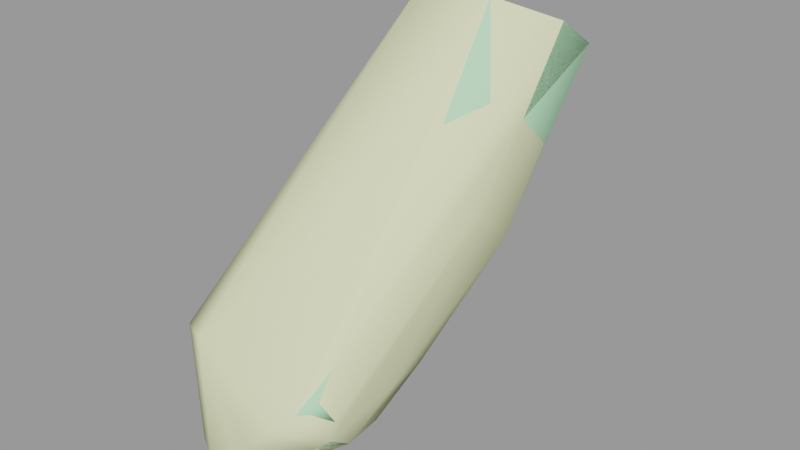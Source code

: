 # Source: pyrogib003.blend  (saved by Blender 2.92.15; exported with 4.5.12 LTS)
import bpy
from mathutils import Matrix  # noqa: F401  (used for matrix-valued properties, if any)

bpy.ops.wm.read_factory_settings(use_empty=True)
scene = bpy.context.scene
scene.name = 'pyrogib003.qc'

# ---- materials (node trees are filled in below, after node groups)
mat_pyro_red_gib = bpy.data.materials.new('pyro_red_gib')
mat_pyro_red_gib.use_transparent_shadow = False
mat_pyro_red_gib.diffuse_color = (0.4906, 0.8938, 0.5407, 1.0)
mat_phy = bpy.data.materials.new('  phy')
mat_phy.use_transparent_shadow = False
mat_phy.diffuse_color = (0.8614, 0.897, 0.5278, 1.0)

# ---- material node trees

# ---- meshes
me_pyrogib003_reference = bpy.data.meshes.new('pyrogib003_reference')
me_pyrogib003_reference.from_pydata([(12.02, -1.538, 34.61), (10.19, -2.661, 33.9), (10.41, -1.741, 34.94), (10.74, -2.478, 41.28), (12.63, -1.35, 42.95), (11.26, -1.859, 42.12), (12.55, -2.955, 40.66), (11.34, -3.879, 40.45), (11.12, -4.22, 39.71), (12.5, -3.99, 39.31), (12.97, -2.936, 38.42), (12.86, -3.648, 37.6), (12.77, -2.182, 36.43), (12.6, -2.814, 35.47), (11.66, -2.558, 33.53), (11.4, -2.875, 33.21), (9.134, -3.765, 32.95), (10.07, -3.857, 32.44), (9.737, -4.084, 32.26), (10.45, -4.837, 33.13), (10.14, -5.042, 32.91), (10.61, -3.705, 34.73), (10.84, -3.209, 35.57), (11.89, -3.659, 34.29), (11.63, -3.89, 34.0), (9.573, -4.632, 33.75), (7.89, -5.078, 31.84), (8.817, -4.486, 31.99), (9.199, -5.416, 32.66), (8.016, -4.279, 32.56), (7.484, -4.959, 32.14), (8.367, -5.176, 33.3), (7.739, -5.589, 32.61), (8.207, -5.721, 32.26), (9.897, 1.962, 48.49), (12.67, 2.327, 48.58), (12.55, 2.554, 48.44), (14.08, 4.386, 47.53), (14.34, 4.314, 47.6), (13.8, 6.58, 46.21), (14.03, 6.692, 46.16), (12.31, 8.274, 45.0), (12.41, 8.53, 44.86), (9.374, 8.054, 44.93), (9.233, 8.292, 44.77), (7.883, 5.929, 46.33), (7.617, 5.986, 46.29), (8.287, 3.98, 47.3), (8.055, 3.873, 47.34), (9.986, 2.218, 48.36), (8.949, -4.858, 38.42), (9.571, -4.305, 39.18), (9.338, -5.148, 40.13), (8.566, -5.831, 37.53), (7.827, -7.346, 37.99), (7.851, -6.996, 37.2), (8.459, -6.109, 38.95), (8.753, -5.619, 39.49), (7.466, -5.377, 39.73), (7.543, -4.889, 40.28), (7.944, -4.313, 40.99), (9.953, -4.523, 40.92), (8.736, -2.251, 41.56), (7.058, -7.042, 38.06), (6.814, -6.638, 37.36), (7.288, -5.835, 39.15), (10.62, -4.608, 38.84), (12.49, -4.752, 38.45), (11.34, -5.603, 37.77), (9.103, -1.606, 42.52), (9.342, -0.9262, 43.54), (12.69, -4.386, 36.54), (12.03, -4.419, 33.76), (10.71, -4.313, 34.3), (11.61, -4.687, 33.5), (9.25, -5.372, 33.4), (11.12, -5.288, 35.87), (12.45, -5.526, 35.54), (11.1, -4.533, 36.57), (12.03, -6.612, 36.5), (12.22, -5.78, 35.32), (10.1, -6.2, 35.07), (11.21, -7.5, 35.54), (10.67, -7.814, 35.03), (10.58, -6.85, 34.31), (9.965, -8.031, 34.6), (9.888, -7.081, 34.03), (9.008, -7.541, 33.56), (8.458, -7.33, 33.91), (9.082, -6.651, 34.58), (11.18, -6.473, 34.71), (11.9, -6.814, 36.29), (11.19, -6.501, 36.85), (12.36, -5.507, 37.62), (9.088, -8.277, 34.06), (8.541, -8.031, 34.44), (9.091, -7.652, 35.17), (10.16, -7.255, 35.8), (12.28, -5.639, 34.71), (11.03, -5.589, 35.21), (11.93, -5.917, 34.4), (10.52, -6.821, 33.48), (10.26, -5.702, 32.63), (9.434, -6.478, 34.17), (9.971, -5.929, 32.5), (10.19, -6.973, 33.32), (8.427, -6.888, 33.86), (9.31, -7.246, 33.09), (7.937, -7.297, 33.16), (8.459, -7.497, 32.7), (8.285, -6.774, 32.19), (7.804, -6.587, 32.61), (8.381, -5.83, 33.17), (9.112, -6.274, 32.34), (7.178, -4.359, 38.59), (7.173, -3.682, 39.1), (10.31, -3.581, 38.02), (6.894, -5.135, 37.87), (7.284, -2.812, 39.61), (7.55, -1.405, 40.19), (9.635, -1.764, 38.31), (10.65, -3.86, 37.98), (10.57, -2.141, 37.06), (8.894, -0.04065, 38.69), (8.431, -0.1493, 40.96), (8.326, 0.9026, 41.92), (10.34, -1.091, 36.34), (8.197, 2.331, 44.51), (8.077, 4.157, 43.48), (14.02, 0.1867, 41.51), (13.84, 4.547, 43.0), (14.25, 2.275, 44.62), (13.64, 2.374, 39.77), (12.94, 0.6463, 37.7), (11.71, 2.198, 36.8), (12.0, 4.013, 38.72), (9.889, 2.294, 36.8), (9.79, 4.222, 38.77), (9.511, 6.257, 41.77), (8.687, 2.196, 40.42), (10.29, 0.461, 35.47), (12.21, 6.271, 41.79), (11.28, -2.137, 33.65), (10.68, -1.328, 33.12), (11.05, -0.5365, 34.18), (9.949, -1.225, 33.71), (10.31, -0.439, 34.31), (11.39, 0.1147, 35.14), (11.48, 0.6339, 35.56), (12.59, -0.333, 36.41), (13.35, -1.374, 39.46), (12.74, 0.5181, 45.86), (12.4, -0.8915, 35.58), (12.95, -1.673, 37.4), (9.644, 0.4539, 45.89), (7.706, -3.398, 32.6), (7.901, -2.953, 31.9), (8.097, -3.477, 32.19), (7.504, -2.825, 32.24), (7.885, -2.488, 32.49), (9.025, -2.818, 33.29), (9.768, -3.001, 32.64), (10.06, -2.858, 32.78), (8.694, -3.363, 32.43), (8.167, -3.187, 32.97), (8.473, -2.606, 32.05), (9.422, -2.213, 32.19), (8.856, -1.96, 32.92), (9.719, -2.02, 32.33), (10.51, -1.441, 32.93), (10.97, -2.288, 33.5), (10.1, -2.171, 34.12), (12.35, 7.913, 44.39), (9.415, 7.694, 44.31), (7.925, 5.568, 45.71), (8.328, 3.619, 46.68), (10.03, 1.857, 47.74), (12.59, 2.194, 47.82), (14.13, 4.026, 46.92), (13.84, 6.219, 45.59)], [], [(0, 1, 2), (3, 4, 5), (3, 6, 4), (3, 7, 6), (6, 7, 8), (6, 8, 9), (10, 6, 9), (11, 10, 9), (12, 10, 11), (11, 13, 12), (0, 12, 13), (14, 0, 13), (0, 14, 1), (15, 1, 14), (16, 1, 15), (16, 15, 17), (18, 16, 17), (19, 18, 17), (19, 20, 18), (21, 13, 22), (21, 23, 13), (14, 13, 23), (15, 14, 23), (15, 23, 24), (24, 17, 15), (24, 19, 17), (19, 21, 25), (19, 24, 21), (21, 24, 23), (26, 27, 28), (20, 28, 27), (20, 27, 18), (29, 18, 27), (29, 16, 18), (29, 26, 30), (29, 27, 26), (25, 20, 19), (31, 20, 25), (31, 28, 20), (28, 31, 32), (28, 32, 33), (26, 28, 33), (32, 26, 33), (32, 30, 26), (34, 35, 36), (35, 37, 36), (35, 38, 37), (38, 39, 37), (38, 40, 39), (40, 41, 39), (40, 42, 41), (42, 43, 41), (42, 44, 43), (44, 45, 43), (44, 46, 45), (46, 47, 45), (46, 48, 47), (48, 49, 47), (48, 34, 49), (34, 36, 49), (50, 51, 52), (53, 54, 55), (53, 56, 54), (50, 56, 53), (50, 57, 56), (50, 52, 57), (58, 57, 52), (58, 52, 59), (52, 60, 59), (52, 61, 60), (61, 62, 60), (63, 64, 55), (63, 55, 54), (54, 65, 63), (54, 56, 65), (57, 65, 56), (57, 58, 65), (66, 52, 51), (67, 66, 68), (69, 4, 70), (69, 5, 4), (62, 5, 69), (62, 3, 5), (61, 3, 62), (3, 61, 7), (52, 7, 61), (52, 8, 7), (66, 8, 52), (9, 8, 66), (9, 66, 67), (11, 9, 67), (67, 71, 11), (11, 71, 13), (72, 13, 71), (73, 13, 72), (74, 73, 72), (75, 73, 74), (73, 22, 13), (76, 71, 77), (76, 78, 71), (71, 79, 77), (79, 80, 77), (80, 76, 77), (80, 81, 76), (82, 83, 84), (85, 84, 83), (85, 86, 84), (85, 87, 86), (86, 87, 88), (86, 88, 89), (89, 84, 86), (89, 81, 84), (90, 84, 81), (80, 90, 81), (91, 90, 80), (79, 91, 80), (92, 91, 79), (79, 68, 92), (79, 93, 68), (67, 68, 93), (67, 93, 71), (71, 93, 79), (91, 82, 90), (82, 84, 90), (88, 94, 95), (88, 87, 94), (85, 94, 87), (94, 96, 95), (94, 85, 96), (85, 97, 96), (85, 83, 97), (83, 82, 97), (82, 92, 97), (82, 91, 92), (72, 71, 98), (98, 71, 78), (98, 78, 99), (99, 100, 98), (101, 100, 99), (100, 101, 102), (100, 102, 74), (72, 100, 74), (72, 98, 100), (101, 99, 103), (75, 74, 102), (104, 75, 102), (101, 104, 102), (101, 105, 104), (103, 105, 101), (105, 103, 106), (105, 106, 107), (108, 107, 106), (108, 109, 107), (107, 109, 110), (111, 110, 109), (111, 109, 108), (104, 112, 75), (104, 113, 112), (105, 113, 104), (105, 107, 113), (107, 110, 113), (112, 113, 110), (112, 110, 111), (114, 51, 50), (114, 115, 51), (115, 116, 51), (117, 50, 53), (117, 114, 50), (114, 117, 65), (114, 65, 58), (59, 114, 58), (59, 115, 114), (59, 118, 115), (115, 118, 116), (119, 116, 118), (119, 120, 116), (120, 121, 116), (51, 116, 121), (51, 121, 66), (68, 66, 121), (59, 60, 118), (60, 119, 118), (60, 62, 119), (64, 63, 65), (64, 65, 117), (117, 55, 64), (117, 53, 55), (95, 89, 88), (95, 96, 89), (96, 81, 89), (96, 97, 81), (76, 81, 97), (76, 97, 92), (76, 92, 68), (76, 68, 78), (68, 121, 78), (122, 78, 121), (120, 122, 121), (123, 122, 120), (119, 123, 120), (119, 124, 123), (62, 124, 119), (62, 69, 124), (70, 124, 69), (70, 125, 124), (123, 126, 122), (125, 127, 128), (129, 130, 131), (129, 132, 130), (129, 133, 132), (132, 133, 134), (132, 134, 135), (135, 134, 136), (135, 136, 137), (135, 137, 138), (137, 128, 138), (137, 139, 128), (125, 128, 139), (124, 125, 139), (124, 139, 123), (137, 123, 139), (137, 136, 123), (140, 123, 136), (140, 126, 123), (140, 2, 126), (134, 140, 136), (132, 141, 130), (132, 135, 141), (135, 138, 141), (142, 0, 2), (0, 142, 143), (0, 143, 144), (145, 144, 143), (145, 146, 144), (146, 147, 144), (146, 140, 147), (147, 140, 148), (134, 148, 140), (134, 149, 148), (134, 133, 149), (149, 133, 150), (129, 150, 133), (4, 150, 129), (4, 129, 131), (4, 131, 151), (152, 149, 153), (149, 150, 153), (4, 6, 150), (10, 150, 6), (153, 150, 10), (12, 153, 10), (152, 153, 12), (0, 152, 12), (152, 0, 144), (152, 144, 147), (147, 149, 152), (147, 148, 149), (125, 70, 154), (125, 154, 127), (48, 127, 154), (48, 128, 127), (48, 46, 128), (46, 138, 128), (46, 44, 138), (44, 141, 138), (44, 42, 141), (42, 130, 141), (42, 40, 130), (40, 131, 130), (40, 38, 131), (35, 131, 38), (35, 151, 131), (35, 154, 151), (70, 151, 154), (70, 4, 151), (35, 34, 154), (48, 154, 34), (155, 156, 157), (155, 158, 156), (159, 156, 158), (160, 161, 162), (160, 163, 161), (160, 164, 163), (163, 164, 155), (163, 155, 157), (156, 163, 157), (156, 165, 163), (159, 165, 156), (159, 166, 165), (159, 167, 166), (166, 167, 168), (145, 168, 167), (145, 169, 168), (169, 145, 143), (143, 170, 169), (143, 142, 170), (171, 170, 142), (171, 142, 2), (162, 171, 160), (162, 170, 171), (168, 170, 162), (168, 169, 170), (168, 162, 161), (168, 161, 166), (165, 166, 161), (165, 161, 163), (31, 30, 32), (31, 29, 30), (31, 16, 29), (31, 25, 16), (16, 25, 21), (16, 21, 1), (2, 1, 21), (2, 21, 22), (122, 126, 2), (122, 2, 22), (122, 22, 78), (73, 78, 22), (73, 99, 78), (75, 99, 73), (75, 103, 99), (106, 103, 75), (106, 75, 112), (106, 112, 111), (106, 111, 108), (164, 158, 155), (164, 159, 158), (164, 167, 159), (164, 160, 167), (171, 167, 160), (171, 145, 167), (145, 171, 2), (145, 2, 146), (140, 146, 2), (39, 41, 172), (41, 173, 172), (41, 43, 173), (43, 174, 173), (43, 45, 174), (45, 175, 174), (45, 47, 175), (47, 176, 175), (47, 49, 176), (49, 177, 176), (49, 36, 177), (36, 178, 177), (36, 37, 178), (37, 179, 178), (37, 39, 179), (39, 172, 179), (176, 174, 175), (176, 173, 174), (176, 172, 173), (176, 179, 172), (176, 178, 179), (176, 177, 178)])
me_pyrogib003_reference.polygons.foreach_set('use_smooth', [True] * 356)
_k = set([(34, 35), (34, 48), (35, 38), (36, 37), (36, 49), (37, 39), (38, 40), (39, 41), (40, 42), (41, 43), (42, 44), (43, 45), (44, 46), (45, 47), (46, 48), (47, 49), (172, 173), (172, 179), (173, 174), (174, 175), (175, 176), (176, 177), (177, 178), (178, 179)])
me_pyrogib003_reference.attributes.new('sharp_edge', 'BOOLEAN', 'EDGE').data.foreach_set('value', [ (min(e.vertices), max(e.vertices)) in _k for e in me_pyrogib003_reference.edges])
_uv = me_pyrogib003_reference.uv_layers.new(name='UVMap')
_uv.uv.foreach_set('vector', [0.541, 0.105, 0.539, 0.07947, 0.5401, 0.09618, 0.5987, 0.1751, 0.5859, 0.207, 0.5955, 0.191, 0.5987, 0.1751, 0.5848, 0.1658, 0.5859, 0.207, 0.5987, 0.1751, 0.5938, 0.1538, 0.5848, 0.1658, 0.5848, 0.1658, 0.5938, 0.1538, 0.5947, 0.1419, 0.5848, 0.1658, 0.5947, 0.1419, 0.5843, 0.1402, 0.572, 0.1416, 0.5848, 0.1658, 0.5843, 0.1402, 0.5727, 0.1247, 0.572, 0.1416, 0.5843, 0.1402, 0.558, 0.1247, 0.572, 0.1416, 0.5727, 0.1247, 0.5727, 0.1247, 0.5572, 0.1043, 0.558, 0.1247, 0.541, 0.105, 0.558, 0.1247, 0.5572, 0.1043, 0.5432, 0.08408, 0.541, 0.105, 0.5572, 0.1043, 0.541, 0.105, 0.5432, 0.08408, 0.539, 0.07947, 0.5429, 0.07601, 0.539, 0.07947, 0.5432, 0.08408, 0.5389, 0.05202, 0.539, 0.07947, 0.5429, 0.07601, 0.5389, 0.05202, 0.5429, 0.07601, 0.5424, 0.05324, 0.5421, 0.04724, 0.5389, 0.05202, 0.5424, 0.05324, 0.5523, 0.05276, 0.5421, 0.04724, 0.5424, 0.05324, 0.5523, 0.05276, 0.552, 0.04677, 0.5421, 0.04724, 0.5567, 0.07975, 0.5572, 0.1043, 0.5579, 0.09534, 0.5567, 0.07975, 0.5536, 0.08313, 0.5572, 0.1043, 0.5432, 0.08408, 0.5572, 0.1043, 0.5536, 0.08313, 0.5429, 0.07601, 0.5432, 0.08408, 0.5536, 0.08313, 0.5429, 0.07601, 0.5536, 0.08313, 0.5532, 0.07579, 0.5532, 0.07579, 0.5424, 0.05324, 0.5429, 0.07601, 0.5532, 0.07579, 0.5523, 0.05276, 0.5424, 0.05324, 0.5523, 0.05276, 0.5567, 0.07975, 0.5555, 0.05453, 0.5523, 0.05276, 0.5532, 0.07579, 0.5567, 0.07975, 0.5567, 0.07975, 0.5532, 0.07579, 0.5536, 0.08313, 0.543, 0.02506, 0.5417, 0.03641, 0.5511, 0.03635, 0.552, 0.04677, 0.5511, 0.03635, 0.5417, 0.03641, 0.552, 0.04677, 0.5417, 0.03641, 0.5421, 0.04724, 0.5388, 0.03716, 0.5421, 0.04724, 0.5417, 0.03641, 0.5388, 0.03716, 0.5389, 0.05202, 0.5421, 0.04724, 0.5388, 0.03716, 0.543, 0.02506, 0.5392, 0.02571, 0.5388, 0.03716, 0.5417, 0.03641, 0.543, 0.02506, 0.5555, 0.05453, 0.552, 0.04677, 0.5523, 0.05276, 0.5545, 0.03741, 0.552, 0.04677, 0.5555, 0.05453, 0.5545, 0.03741, 0.5511, 0.03635, 0.552, 0.04677, 0.5511, 0.03635, 0.5545, 0.03741, 0.5527, 0.02482, 0.5511, 0.03635, 0.5527, 0.02482, 0.5494, 0.02485, 0.543, 0.02506, 0.5511, 0.03635, 0.5494, 0.02485, 0.5481, 0.01644, 0.543, 0.02506, 0.5494, 0.02485, 0.5481, 0.01644, 0.5419, 0.01813, 0.543, 0.02506, 0.6106, 0.2976, 0.5904, 0.3059, 0.5904, 0.3059, 0.5904, 0.3059, 0.572, 0.321, 0.5904, 0.3059, 0.5904, 0.3059, 0.572, 0.321, 0.572, 0.321, 0.572, 0.321, 0.5516, 0.3258, 0.572, 0.321, 0.572, 0.321, 0.5516, 0.3258, 0.5516, 0.3258, 0.5516, 0.3258, 0.5282, 0.3214, 0.5516, 0.3258, 0.5516, 0.3258, 0.5282, 0.3214, 0.5282, 0.3214, 0.5282, 0.3214, 0.5034, 0.3159, 0.5282, 0.3214, 0.5282, 0.3214, 0.5034, 0.3159, 0.5034, 0.3159, 0.5034, 0.3159, 0.4794, 0.3105, 0.5034, 0.3159, 0.5034, 0.3159, 0.4794, 0.3105, 0.4794, 0.3105, 0.4794, 0.3105, 0.4626, 0.2982, 0.4794, 0.3105, 0.4794, 0.3105, 0.4626, 0.2982, 0.4626, 0.2982, 0.4626, 0.2982, 0.6106, 0.2976, 0.4626, 0.2982, 0.4626, 0.2982, 0.6106, 0.2976, 0.6106, 0.2976, 0.6106, 0.2976, 0.5904, 0.3059, 0.6106, 0.2976, 0.6025, 0.1148, 0.6001, 0.1299, 0.6084, 0.1373, 0.6059, 0.09662, 0.6178, 0.09032, 0.6132, 0.08281, 0.6059, 0.09662, 0.6132, 0.1126, 0.6178, 0.09032, 0.6025, 0.1148, 0.6132, 0.1126, 0.6059, 0.09662, 0.6025, 0.1148, 0.6115, 0.1235, 0.6132, 0.1126, 0.6025, 0.1148, 0.6084, 0.1373, 0.6115, 0.1235, 0.6215, 0.1272, 0.6115, 0.1235, 0.6084, 0.1373, 0.6215, 0.1272, 0.6084, 0.1373, 0.6214, 0.138, 0.6084, 0.1373, 0.619, 0.1519, 0.6214, 0.138, 0.6084, 0.1373, 0.6044, 0.1518, 0.619, 0.1519, 0.6044, 0.1518, 0.6134, 0.1778, 0.619, 0.1519, 0.6232, 0.0925, 0.6261, 0.08299, 0.619, 0.07934, 0.6232, 0.0925, 0.619, 0.07934, 0.6178, 0.09032, 0.6178, 0.09032, 0.6223, 0.1161, 0.6232, 0.0925, 0.6178, 0.09032, 0.6132, 0.1126, 0.6223, 0.1161, 0.6115, 0.1235, 0.6223, 0.1161, 0.6132, 0.1126, 0.6115, 0.1235, 0.6215, 0.1272, 0.6223, 0.1161, 0.5962, 0.1293, 0.6084, 0.1373, 0.6047, 0.1346, 0.5847, 0.1233, 0.5962, 0.1293, 0.5948, 0.1057, 0.6115, 0.1952, 0.5859, 0.207, 0.6106, 0.2134, 0.6115, 0.1952, 0.5955, 0.191, 0.5859, 0.207, 0.6134, 0.1778, 0.5955, 0.191, 0.6115, 0.1952, 0.6134, 0.1778, 0.5987, 0.1751, 0.5955, 0.191, 0.6044, 0.1518, 0.5987, 0.1751, 0.6134, 0.1778, 0.5987, 0.1751, 0.6044, 0.1518, 0.5938, 0.1538, 0.6084, 0.1373, 0.5938, 0.1538, 0.6044, 0.1518, 0.6084, 0.1373, 0.5947, 0.1419, 0.5938, 0.1538, 0.5962, 0.1293, 0.5947, 0.1419, 0.6084, 0.1373, 0.5843, 0.1402, 0.5947, 0.1419, 0.5962, 0.1293, 0.5843, 0.1402, 0.5962, 0.1293, 0.5847, 0.1233, 0.5727, 0.1247, 0.5843, 0.1402, 0.5847, 0.1233, 0.5847, 0.1233, 0.5736, 0.1024, 0.5727, 0.1247, 0.5727, 0.1247, 0.5736, 0.1024, 0.5572, 0.1043, 0.5606, 0.06853, 0.5572, 0.1043, 0.5736, 0.1024, 0.5561, 0.06716, 0.5572, 0.1043, 0.5606, 0.06853, 0.5613, 0.061, 0.5561, 0.06716, 0.5606, 0.06853, 0.5578, 0.04036, 0.5561, 0.06716, 0.5613, 0.061, 0.5561, 0.06716, 0.5562, 0.09353, 0.5572, 0.1043, 0.5772, 0.07864, 0.5736, 0.1024, 0.5812, 0.08222, 0.5772, 0.07864, 0.5739, 0.09229, 0.5736, 0.1024, 0.5736, 0.1024, 0.592, 0.08476, 0.5812, 0.08222, 0.592, 0.08476, 0.5819, 0.07709, 0.5812, 0.08222, 0.5819, 0.07709, 0.5772, 0.07864, 0.5812, 0.08222, 0.5819, 0.07709, 0.5814, 0.05714, 0.5772, 0.07864, 0.5961, 0.06207, 0.5974, 0.05102, 0.5877, 0.04946, 0.5979, 0.04076, 0.5877, 0.04946, 0.5974, 0.05102, 0.5979, 0.04076, 0.5888, 0.04125, 0.5877, 0.04946, 0.5979, 0.04076, 0.5911, 0.02819, 0.5888, 0.04125, 0.5888, 0.04125, 0.5911, 0.02819, 0.5858, 0.02869, 0.5888, 0.04125, 0.5858, 0.02869, 0.5831, 0.04368, 0.5831, 0.04368, 0.5877, 0.04946, 0.5888, 0.04125, 0.5831, 0.04368, 0.5814, 0.05714, 0.5877, 0.04946, 0.5858, 0.05988, 0.5877, 0.04946, 0.5814, 0.05714, 0.5819, 0.07709, 0.5858, 0.05988, 0.5814, 0.05714, 0.5937, 0.07905, 0.5858, 0.05988, 0.5819, 0.07709, 0.592, 0.08476, 0.5937, 0.07905, 0.5819, 0.07709, 0.5992, 0.08963, 0.5937, 0.07905, 0.592, 0.08476, 0.592, 0.08476, 0.5948, 0.1057, 0.5992, 0.08963, 0.592, 0.08476, 0.5872, 0.106, 0.5948, 0.1057, 0.5847, 0.1233, 0.5948, 0.1057, 0.5872, 0.106, 0.5847, 0.1233, 0.5872, 0.106, 0.5736, 0.1024, 0.5736, 0.1024, 0.5872, 0.106, 0.592, 0.08476, 0.5937, 0.07905, 0.5961, 0.06207, 0.5858, 0.05988, 0.5961, 0.06207, 0.5877, 0.04946, 0.5858, 0.05988, 0.5926, 0.01812, 0.5981, 0.02858, 0.5996, 0.01832, 0.5926, 0.01812, 0.5911, 0.02819, 0.5981, 0.02858, 0.5979, 0.04076, 0.5981, 0.02858, 0.5911, 0.02819, 0.6084, 0.0249, 0.6107, 0.04166, 0.613, 0.02723, 0.6084, 0.0249, 0.6035, 0.03851, 0.6107, 0.04166, 0.6035, 0.03851, 0.6049, 0.05884, 0.6107, 0.04166, 0.6035, 0.03851, 0.5996, 0.04959, 0.6049, 0.05884, 0.5996, 0.04959, 0.5971, 0.06121, 0.6049, 0.05884, 0.5971, 0.06121, 0.5992, 0.08963, 0.6049, 0.05884, 0.5971, 0.06121, 0.5937, 0.07905, 0.5992, 0.08963, 0.5606, 0.06853, 0.5736, 0.1024, 0.5727, 0.07072, 0.5727, 0.07072, 0.5736, 0.1024, 0.5765, 0.09354, 0.5727, 0.07072, 0.5765, 0.09354, 0.5788, 0.06761, 0.5788, 0.06761, 0.5731, 0.06283, 0.5727, 0.07072, 0.574, 0.03877, 0.5731, 0.06283, 0.5788, 0.06761, 0.5731, 0.06283, 0.574, 0.03877, 0.563, 0.03723, 0.5731, 0.06283, 0.563, 0.03723, 0.5613, 0.061, 0.5606, 0.06853, 0.5731, 0.06283, 0.5613, 0.061, 0.5606, 0.06853, 0.5727, 0.07072, 0.5731, 0.06283, 0.574, 0.03877, 0.5788, 0.06761, 0.5794, 0.03946, 0.5578, 0.04036, 0.5613, 0.061, 0.563, 0.03723, 0.5633, 0.03184, 0.5578, 0.04036, 0.563, 0.03723, 0.574, 0.03877, 0.5633, 0.03184, 0.563, 0.03723, 0.574, 0.03877, 0.5743, 0.03388, 0.5633, 0.03184, 0.5794, 0.03946, 0.5743, 0.03388, 0.574, 0.03877, 0.5743, 0.03388, 0.5794, 0.03946, 0.5814, 0.02522, 0.5743, 0.03388, 0.5814, 0.02522, 0.5744, 0.02478, 0.5808, 0.01519, 0.5744, 0.02478, 0.5814, 0.02522, 0.5808, 0.01519, 0.5737, 0.01408, 0.5744, 0.02478, 0.5744, 0.02478, 0.5737, 0.01408, 0.5665, 0.0133, 0.5668, 0.003814, 0.5665, 0.0133, 0.5737, 0.01408, 0.5668, 0.003814, 0.5737, 0.01408, 0.5739, 0.003494, 0.5633, 0.03184, 0.5581, 0.02645, 0.5578, 0.04036, 0.5633, 0.03184, 0.564, 0.02308, 0.5581, 0.02645, 0.5743, 0.03388, 0.564, 0.02308, 0.5633, 0.03184, 0.5743, 0.03388, 0.5744, 0.02478, 0.564, 0.02308, 0.5744, 0.02478, 0.5665, 0.0133, 0.564, 0.02308, 0.5581, 0.02645, 0.564, 0.02308, 0.5665, 0.0133, 0.5581, 0.02645, 0.5665, 0.0133, 0.5604, 0.01378, 0.4452, 0.1288, 0.46, 0.1119, 0.452, 0.1097, 0.4452, 0.1288, 0.4517, 0.1368, 0.46, 0.1119, 0.4517, 0.1368, 0.4706, 0.117, 0.46, 0.1119, 0.4371, 0.12, 0.452, 0.1097, 0.4427, 0.1012, 0.4371, 0.12, 0.4452, 0.1288, 0.452, 0.1097, 0.4452, 0.1288, 0.4371, 0.12, 0.4335, 0.1393, 0.4452, 0.1288, 0.4335, 0.1393, 0.4386, 0.1473, 0.4435, 0.1559, 0.4452, 0.1288, 0.4386, 0.1473, 0.4435, 0.1559, 0.4517, 0.1368, 0.4452, 0.1288, 0.4435, 0.1559, 0.4595, 0.1485, 0.4517, 0.1368, 0.4517, 0.1368, 0.4595, 0.1485, 0.4706, 0.117, 0.4681, 0.1677, 0.4706, 0.117, 0.4595, 0.1485, 0.4681, 0.1677, 0.4815, 0.1362, 0.4706, 0.117, 0.4815, 0.1362, 0.4719, 0.1076, 0.4706, 0.117, 0.46, 0.1119, 0.4706, 0.117, 0.4719, 0.1076, 0.46, 0.1119, 0.4719, 0.1076, 0.4604, 0.1029, 0.4615, 0.08988, 0.4604, 0.1029, 0.4719, 0.1076, 0.4435, 0.1559, 0.4496, 0.1693, 0.4595, 0.1485, 0.4496, 0.1693, 0.4681, 0.1677, 0.4595, 0.1485, 0.4496, 0.1693, 0.4571, 0.1841, 0.4681, 0.1677, 0.4261, 0.1114, 0.4222, 0.1276, 0.4335, 0.1393, 0.4261, 0.1114, 0.4335, 0.1393, 0.4371, 0.12, 0.4371, 0.12, 0.432, 0.09564, 0.4261, 0.1114, 0.4371, 0.12, 0.4427, 0.1012, 0.432, 0.09564, 0.4703, 0.01334, 0.4761, 0.0326, 0.4769, 0.01551, 0.4703, 0.01334, 0.4676, 0.02725, 0.4761, 0.0326, 0.4676, 0.02725, 0.4743, 0.05037, 0.4761, 0.0326, 0.4676, 0.02725, 0.4647, 0.04605, 0.4743, 0.05037, 0.4738, 0.07359, 0.4743, 0.05037, 0.4647, 0.04605, 0.4738, 0.07359, 0.4647, 0.04605, 0.4619, 0.07044, 0.4738, 0.07359, 0.4619, 0.07044, 0.4615, 0.08988, 0.4738, 0.07359, 0.4615, 0.08988, 0.474, 0.0882, 0.4615, 0.08988, 0.4719, 0.1076, 0.474, 0.0882, 0.487, 0.1143, 0.474, 0.0882, 0.4719, 0.1076, 0.4815, 0.1362, 0.487, 0.1143, 0.4719, 0.1076, 0.4875, 0.1621, 0.487, 0.1143, 0.4815, 0.1362, 0.4681, 0.1677, 0.4875, 0.1621, 0.4815, 0.1362, 0.4681, 0.1677, 0.4758, 0.187, 0.4875, 0.1621, 0.4571, 0.1841, 0.4758, 0.187, 0.4681, 0.1677, 0.4571, 0.1841, 0.4579, 0.1989, 0.4758, 0.187, 0.4554, 0.2069, 0.4758, 0.187, 0.4579, 0.1989, 0.4554, 0.2069, 0.4762, 0.2083, 0.4758, 0.187, 0.4875, 0.1621, 0.4964, 0.1207, 0.487, 0.1143, 0.4762, 0.2083, 0.4698, 0.251, 0.4851, 0.2602, 0.5685, 0.2107, 0.5488, 0.2682, 0.5705, 0.267, 0.5685, 0.2107, 0.5468, 0.2099, 0.5488, 0.2682, 0.5685, 0.2107, 0.547, 0.167, 0.5468, 0.2099, 0.5468, 0.2099, 0.547, 0.167, 0.5292, 0.1662, 0.5468, 0.2099, 0.5292, 0.1662, 0.5285, 0.2065, 0.5285, 0.2065, 0.5292, 0.1662, 0.5152, 0.1643, 0.5285, 0.2065, 0.5152, 0.1643, 0.5126, 0.2062, 0.5285, 0.2065, 0.5126, 0.2062, 0.5081, 0.2611, 0.5126, 0.2062, 0.4851, 0.2602, 0.5081, 0.2611, 0.5126, 0.2062, 0.4916, 0.2052, 0.4851, 0.2602, 0.4762, 0.2083, 0.4851, 0.2602, 0.4916, 0.2052, 0.4758, 0.187, 0.4762, 0.2083, 0.4916, 0.2052, 0.4758, 0.187, 0.4916, 0.2052, 0.4875, 0.1621, 0.5126, 0.2062, 0.4875, 0.1621, 0.4916, 0.2052, 0.5126, 0.2062, 0.5117, 0.1639, 0.4875, 0.1621, 0.5091, 0.1301, 0.4875, 0.1621, 0.5117, 0.1639, 0.5091, 0.1301, 0.4964, 0.1207, 0.4875, 0.1621, 0.5091, 0.1301, 0.501, 0.0998, 0.4964, 0.1207, 0.5292, 0.1662, 0.5205, 0.1302, 0.5152, 0.1643, 0.5468, 0.2099, 0.5284, 0.264, 0.5488, 0.2682, 0.5468, 0.2099, 0.5285, 0.2065, 0.5284, 0.264, 0.5285, 0.2065, 0.5081, 0.2611, 0.5284, 0.264, 0.5362, 0.08651, 0.541, 0.105, 0.542, 0.09349, 0.541, 0.105, 0.5362, 0.08651, 0.5255, 0.08745, 0.541, 0.105, 0.5255, 0.08745, 0.5294, 0.1073, 0.521, 0.08916, 0.5294, 0.1073, 0.5255, 0.08745, 0.521, 0.08916, 0.5246, 0.1087, 0.5294, 0.1073, 0.5246, 0.1087, 0.5337, 0.1257, 0.5294, 0.1073, 0.5246, 0.1087, 0.5205, 0.1302, 0.5337, 0.1257, 0.5337, 0.1257, 0.5205, 0.1302, 0.5327, 0.1379, 0.5292, 0.1662, 0.5327, 0.1379, 0.5205, 0.1302, 0.5292, 0.1662, 0.5466, 0.1416, 0.5327, 0.1379, 0.5292, 0.1662, 0.547, 0.167, 0.5466, 0.1416, 0.5466, 0.1416, 0.547, 0.167, 0.5678, 0.1698, 0.5685, 0.2107, 0.5678, 0.1698, 0.547, 0.167, 0.5859, 0.207, 0.5678, 0.1698, 0.5685, 0.2107, 0.5859, 0.207, 0.5685, 0.2107, 0.5705, 0.267, 0.5859, 0.207, 0.5705, 0.267, 0.5878, 0.258, 0.5458, 0.1254, 0.5466, 0.1416, 0.5596, 0.1417, 0.5466, 0.1416, 0.5678, 0.1698, 0.5596, 0.1417, 0.5859, 0.207, 0.5848, 0.1658, 0.5678, 0.1698, 0.572, 0.1416, 0.5678, 0.1698, 0.5848, 0.1658, 0.5596, 0.1417, 0.5678, 0.1698, 0.572, 0.1416, 0.558, 0.1247, 0.5596, 0.1417, 0.572, 0.1416, 0.5458, 0.1254, 0.5596, 0.1417, 0.558, 0.1247, 0.541, 0.105, 0.5458, 0.1254, 0.558, 0.1247, 0.5458, 0.1254, 0.541, 0.105, 0.5294, 0.1073, 0.5458, 0.1254, 0.5294, 0.1073, 0.5337, 0.1257, 0.5337, 0.1257, 0.5466, 0.1416, 0.5458, 0.1254, 0.5337, 0.1257, 0.5327, 0.1379, 0.5466, 0.1416, 0.4762, 0.2083, 0.4554, 0.2069, 0.4492, 0.2439, 0.4762, 0.2083, 0.4492, 0.2439, 0.4698, 0.251, 0.4626, 0.2982, 0.4698, 0.251, 0.4492, 0.2439, 0.4626, 0.2982, 0.4851, 0.2602, 0.4698, 0.251, 0.4626, 0.2982, 0.4794, 0.3105, 0.4851, 0.2602, 0.4794, 0.3105, 0.5081, 0.2611, 0.4851, 0.2602, 0.4794, 0.3105, 0.5034, 0.3159, 0.5081, 0.2611, 0.5034, 0.3159, 0.5284, 0.264, 0.5081, 0.2611, 0.5034, 0.3159, 0.5282, 0.3214, 0.5284, 0.264, 0.5282, 0.3214, 0.5488, 0.2682, 0.5284, 0.264, 0.5282, 0.3214, 0.5516, 0.3258, 0.5488, 0.2682, 0.5516, 0.3258, 0.5705, 0.267, 0.5488, 0.2682, 0.5516, 0.3258, 0.572, 0.321, 0.5705, 0.267, 0.5904, 0.3059, 0.5705, 0.267, 0.572, 0.321, 0.5904, 0.3059, 0.5878, 0.258, 0.5705, 0.267, 0.5904, 0.3059, 0.6104, 0.2534, 0.5878, 0.258, 0.6106, 0.2134, 0.5878, 0.258, 0.6104, 0.2534, 0.6106, 0.2134, 0.5859, 0.207, 0.5878, 0.258, 0.5904, 0.3059, 0.6106, 0.2976, 0.6104, 0.2534, 0.4626, 0.2982, 0.4492, 0.2439, 0.4415, 0.2863, 0.5242, 0.02787, 0.5198, 0.04149, 0.5264, 0.03977, 0.5242, 0.02787, 0.517, 0.03061, 0.5198, 0.04149, 0.5165, 0.05051, 0.5198, 0.04149, 0.5162, 0.04299, 0.5353, 0.0628, 0.531, 0.06074, 0.5318, 0.06533, 0.5353, 0.0628, 0.5288, 0.04652, 0.531, 0.06074, 0.5353, 0.0628, 0.532, 0.04826, 0.5288, 0.04652, 0.5288, 0.04652, 0.532, 0.04826, 0.531, 0.03956, 0.5288, 0.04652, 0.531, 0.03956, 0.5264, 0.03977, 0.5198, 0.04149, 0.5288, 0.04652, 0.5264, 0.03977, 0.5198, 0.04149, 0.5201, 0.04978, 0.5288, 0.04652, 0.5165, 0.05051, 0.5201, 0.04978, 0.5198, 0.04149, 0.5165, 0.05051, 0.5214, 0.06304, 0.5201, 0.04978, 0.5165, 0.05051, 0.518, 0.0669, 0.5214, 0.06304, 0.5214, 0.06304, 0.518, 0.0669, 0.522, 0.06817, 0.521, 0.08916, 0.522, 0.06817, 0.518, 0.0669, 0.521, 0.08916, 0.5245, 0.08299, 0.522, 0.06817, 0.5245, 0.08299, 0.521, 0.08916, 0.5255, 0.08745, 0.5255, 0.08745, 0.5354, 0.0817, 0.5245, 0.08299, 0.5255, 0.08745, 0.5362, 0.08651, 0.5354, 0.0817, 0.5393, 0.08181, 0.5354, 0.0817, 0.5362, 0.08651, 0.5393, 0.08181, 0.5362, 0.08651, 0.542, 0.09349, 0.5318, 0.06533, 0.5393, 0.08181, 0.5353, 0.0628, 0.5318, 0.06533, 0.5354, 0.0817, 0.5393, 0.08181, 0.522, 0.06817, 0.5354, 0.0817, 0.5318, 0.06533, 0.522, 0.06817, 0.5245, 0.08299, 0.5354, 0.0817, 0.522, 0.06817, 0.5318, 0.06533, 0.531, 0.06074, 0.522, 0.06817, 0.531, 0.06074, 0.5214, 0.06304, 0.5201, 0.04978, 0.5214, 0.06304, 0.531, 0.06074, 0.5201, 0.04978, 0.531, 0.06074, 0.5288, 0.04652, 0.4938, 0.03384, 0.5022, 0.01947, 0.4959, 0.01946, 0.4938, 0.03384, 0.5032, 0.03366, 0.5022, 0.01947, 0.4938, 0.03384, 0.502, 0.05252, 0.5032, 0.03366, 0.4938, 0.03384, 0.4922, 0.05394, 0.502, 0.05252, 0.502, 0.05252, 0.4922, 0.05394, 0.4906, 0.07822, 0.502, 0.05252, 0.4906, 0.07822, 0.5012, 0.07945, 0.501, 0.0998, 0.5012, 0.07945, 0.4906, 0.07822, 0.501, 0.0998, 0.4906, 0.07822, 0.4877, 0.0897, 0.487, 0.1143, 0.4964, 0.1207, 0.501, 0.0998, 0.487, 0.1143, 0.501, 0.0998, 0.4877, 0.0897, 0.487, 0.1143, 0.4877, 0.0897, 0.474, 0.0882, 0.4879, 0.06635, 0.474, 0.0882, 0.4877, 0.0897, 0.4879, 0.06635, 0.4755, 0.06308, 0.474, 0.0882, 0.4898, 0.03711, 0.4755, 0.06308, 0.4879, 0.06635, 0.4898, 0.03711, 0.4794, 0.03318, 0.4755, 0.06308, 0.4806, 0.01746, 0.4794, 0.03318, 0.4898, 0.03711, 0.4806, 0.01746, 0.4898, 0.03711, 0.4901, 0.02257, 0.4806, 0.01746, 0.4901, 0.02257, 0.4897, 0.006063, 0.4806, 0.01746, 0.4897, 0.006063, 0.4828, 0.00436, 0.5071, 0.05376, 0.514, 0.046, 0.5086, 0.0452, 0.5071, 0.05376, 0.5141, 0.05418, 0.514, 0.046, 0.5071, 0.05376, 0.5131, 0.07139, 0.5141, 0.05418, 0.5071, 0.05376, 0.5058, 0.06754, 0.5131, 0.07139, 0.5034, 0.0884, 0.5131, 0.07139, 0.5058, 0.06754, 0.5034, 0.0884, 0.5111, 0.09394, 0.5131, 0.07139, 0.5111, 0.09394, 0.5034, 0.0884, 0.501, 0.0998, 0.5111, 0.09394, 0.501, 0.0998, 0.5115, 0.1092, 0.5091, 0.1301, 0.5115, 0.1092, 0.501, 0.0998, 0.5516, 0.3258, 0.5282, 0.3214, 0.5282, 0.3214, 0.5282, 0.3214, 0.5034, 0.3159, 0.5282, 0.3214, 0.5282, 0.3214, 0.5034, 0.3159, 0.5034, 0.3159, 0.5034, 0.3159, 0.4794, 0.3105, 0.5034, 0.3159, 0.5034, 0.3159, 0.4794, 0.3105, 0.4794, 0.3105, 0.4794, 0.3105, 0.4626, 0.2982, 0.4794, 0.3105, 0.4794, 0.3105, 0.4626, 0.2982, 0.4626, 0.2982, 0.4626, 0.2982, 0.6106, 0.2976, 0.4626, 0.2982, 0.4626, 0.2982, 0.6106, 0.2976, 0.6106, 0.2976, 0.6106, 0.2976, 0.5904, 0.3059, 0.6106, 0.2976, 0.6106, 0.2976, 0.5904, 0.3059, 0.5904, 0.3059, 0.5904, 0.3059, 0.572, 0.321, 0.5904, 0.3059, 0.5904, 0.3059, 0.572, 0.321, 0.572, 0.321, 0.572, 0.321, 0.5516, 0.3258, 0.572, 0.321, 0.572, 0.321, 0.5516, 0.3258, 0.5516, 0.3258, 0.5516, 0.3258, 0.5282, 0.3214, 0.5516, 0.3258, 0.7371, 0.3639, 0.7562, 0.2997, 0.7541, 0.3317, 0.7371, 0.3639, 0.7363, 0.2652, 0.7562, 0.2997, 0.7371, 0.3639, 0.7027, 0.2673, 0.7363, 0.2652, 0.7371, 0.3639, 0.6879, 0.2993, 0.7027, 0.2673, 0.7371, 0.3639, 0.6875, 0.3368, 0.6879, 0.2993, 0.7371, 0.3639, 0.7074, 0.364, 0.6875, 0.3368])
me_pyrogib003_reference.materials.append(mat_pyro_red_gib)
me_pyrogib003_reference.use_remesh_fix_poles = True
me_pyrogib003_reference.use_remesh_preserve_attributes = False
me_pyrogib003_reference.use_mirror_vertex_groups = False
me_pyrogib003_reference.update()
me_pyrogib003_reference.normals_split_custom_set([tuple(v) for v in zip(*[iter([0.816, 0.1847, -0.5477, -0.6825, 0.6841, -0.2572, -0.9106, -0.3455, 0.2269, 0.09149, -0.5982, 0.7961, 0.3798, -0.789, 0.4829, -0.01188, -0.8231, 0.5678, 0.09149, -0.5982, 0.7961, 0.5698, -0.6328, 0.5243, 0.3798, -0.789, 0.4829, 0.09149, -0.5982, 0.7961, 0.4204, -0.7086, 0.5667, 0.5698, -0.6328, 0.5243, 0.5698, -0.6328, 0.5243, 0.4204, -0.7086, 0.5667, 0.3105, -0.9131, 0.2643, 0.5698, -0.6328, 0.5243, 0.3105, -0.9131, 0.2643, 0.6875, -0.6242, 0.3712, 0.9818, -0.1898, 0.006915, 0.5698, -0.6328, 0.5243, 0.6875, -0.6242, 0.3712, 0.9878, -0.1552, -0.01399, 0.9818, -0.1898, 0.006915, 0.6875, -0.6242, 0.3712, 0.9763, 0.02678, -0.2147, 0.9818, -0.1898, 0.006915, 0.9878, -0.1552, -0.01399, 0.9878, -0.1552, -0.01399, 0.9457, -0.0186, -0.3245, 0.9763, 0.02678, -0.2147, 0.816, 0.1847, -0.5477, 0.9763, 0.02678, -0.2147, 0.9457, -0.0186, -0.3245, 0.456, 0.4634, -0.7599, 0.816, 0.1847, -0.5477, 0.9457, -0.0186, -0.3245, 0.816, 0.1847, -0.5477, 0.456, 0.4634, -0.7599, -0.6825, 0.6841, -0.2572, 0.3782, 0.3674, -0.8497, -0.6825, 0.6841, -0.2572, 0.456, 0.4634, -0.7599, -0.5269, 0.8445, -0.09568, -0.6825, 0.6841, -0.2572, 0.3782, 0.3674, -0.8497, -0.5269, 0.8445, -0.09568, 0.3782, 0.3674, -0.8497, 0.2945, 0.349, -0.8896, 0.213, 0.3277, -0.9204, -0.5269, 0.8445, -0.09568, 0.2945, 0.349, -0.8896, 0.6122, -0.7812, -0.1219, 0.213, 0.3277, -0.9204, 0.2945, 0.349, -0.8896, 0.6122, -0.7812, -0.1219, 0.5051, -0.8439, -0.1808, 0.213, 0.3277, -0.9204, -0.2929, -0.6739, 0.6783, 0.9457, -0.0186, -0.3245, -0.9792, -0.1945, 0.05735, -0.2929, -0.6739, 0.6783, 0.7475, -0.6642, 0.002489, 0.9457, -0.0186, -0.3245, 0.456, 0.4634, -0.7599, 0.9457, -0.0186, -0.3245, 0.7475, -0.6642, 0.002489, 0.3782, 0.3674, -0.8497, 0.456, 0.4634, -0.7599, 0.7475, -0.6642, 0.002489, 0.3782, 0.3674, -0.8497, 0.7475, -0.6642, 0.002489, 0.6665, -0.7435, -0.05469, 0.6665, -0.7435, -0.05469, 0.2945, 0.349, -0.8896, 0.3782, 0.3674, -0.8497, 0.6665, -0.7435, -0.05469, 0.6122, -0.7812, -0.1219, 0.2945, 0.349, -0.8896, 0.6122, -0.7812, -0.1219, -0.2929, -0.6739, 0.6783, -0.1831, -0.5137, 0.8382, 0.6122, -0.7812, -0.1219, 0.6665, -0.7435, -0.05469, -0.2929, -0.6739, 0.6783, -0.2929, -0.6739, 0.6783, 0.6665, -0.7435, -0.05469, 0.7475, -0.6642, 0.002489, -0.2215, -0.1652, -0.9611, 0.1052, 0.2295, -0.9676, 0.3851, -0.8928, -0.2337, 0.5051, -0.8439, -0.1808, 0.3851, -0.8928, -0.2337, 0.1052, 0.2295, -0.9676, 0.5051, -0.8439, -0.1808, 0.1052, 0.2295, -0.9676, 0.213, 0.3277, -0.9204, -0.6362, 0.7697, 0.05312, 0.213, 0.3277, -0.9204, 0.1052, 0.2295, -0.9676, -0.6362, 0.7697, 0.05312, -0.5269, 0.8445, -0.09568, 0.213, 0.3277, -0.9204, -0.6362, 0.7697, 0.05312, -0.2215, -0.1652, -0.9611, -0.9344, 0.1258, -0.3332, -0.6362, 0.7697, 0.05312, 0.1052, 0.2295, -0.9676, -0.2215, -0.1652, -0.9611, -0.1831, -0.5137, 0.8382, 0.5051, -0.8439, -0.1808, 0.6122, -0.7812, -0.1219, -0.3512, -0.3907, 0.8509, 0.5051, -0.8439, -0.1808, -0.1831, -0.5137, 0.8382, -0.3512, -0.3907, 0.8509, 0.3851, -0.8928, -0.2337, 0.5051, -0.8439, -0.1808, 0.3851, -0.8928, -0.2337, -0.3512, -0.3907, 0.8509, -0.6561, -0.699, 0.2845, 0.3851, -0.8928, -0.2337, -0.6561, -0.699, 0.2845, -0.03112, -0.9039, -0.4266, -0.2215, -0.1652, -0.9611, 0.3851, -0.8928, -0.2337, -0.03112, -0.9039, -0.4266, -0.6561, -0.699, 0.2845, -0.2215, -0.1652, -0.9611, -0.03112, -0.9039, -0.4266, -0.6561, -0.699, 0.2845, -0.9344, 0.1258, -0.3332, -0.2215, -0.1652, -0.9611, -0.07155, 0.484, 0.8721, -0.08558, 0.4921, 0.8663, -0.08647, 0.4917, 0.8665, -0.08558, 0.4921, 0.8663, -0.07638, 0.502, 0.8615, -0.08647, 0.4917, 0.8665, -0.08558, 0.4921, 0.8663, -0.0767, 0.5012, 0.8619, -0.07638, 0.502, 0.8615, -0.0767, 0.5012, 0.8619, -0.07948, 0.5178, 0.8518, -0.07638, 0.502, 0.8615, -0.0767, 0.5012, 0.8619, -0.07926, 0.5174, 0.852, -0.07948, 0.5178, 0.8518, -0.07926, 0.5174, 0.852, -0.07314, 0.5235, 0.8489, -0.07948, 0.5178, 0.8518, -0.07926, 0.5174, 0.852, -0.07359, 0.5237, 0.8487, -0.07314, 0.5235, 0.8489, -0.07359, 0.5237, 0.8487, -0.02897, 0.5351, 0.8443, -0.07314, 0.5235, 0.8489, -0.07359, 0.5237, 0.8487, -0.02937, 0.5349, 0.8444, -0.02897, 0.5351, 0.8443, -0.02937, 0.5349, 0.8444, -0.01256, 0.4955, 0.8685, -0.02897, 0.5351, 0.8443, -0.02937, 0.5349, 0.8444, -0.01257, 0.4955, 0.8685, -0.01256, 0.4955, 0.8685, -0.01257, 0.4955, 0.8685, -0.03938, 0.4595, 0.8873, -0.01256, 0.4955, 0.8685, -0.01257, 0.4955, 0.8685, -0.03974, 0.4601, 0.887, -0.03938, 0.4595, 0.8873, -0.03974, 0.4601, 0.887, -0.0716, 0.484, 0.8721, -0.03938, 0.4595, 0.8873, -0.03974, 0.4601, 0.887, -0.07155, 0.484, 0.8721, -0.0716, 0.484, 0.8721, -0.07155, 0.484, 0.8721, -0.08647, 0.4917, 0.8665, -0.0716, 0.484, 0.8721, 0.7341, 0.1413, -0.6642, 0.1026, -0.5123, -0.8527, 0.3124, -0.9186, 0.2419, 0.7152, 0.04924, -0.6972, 0.2233, -0.9613, 0.1614, 0.2648, -0.558, -0.7865, 0.7152, 0.04924, -0.6972, 0.5495, -0.7196, 0.4246, 0.2233, -0.9613, 0.1614, 0.7341, 0.1413, -0.6642, 0.5495, -0.7196, 0.4246, 0.7152, 0.04924, -0.6972, 0.7341, 0.1413, -0.6642, 0.5237, -0.7914, 0.3153, 0.5495, -0.7196, 0.4246, 0.7341, 0.1413, -0.6642, 0.3124, -0.9186, 0.2419, 0.5237, -0.7914, 0.3153, -0.6472, -0.5068, 0.5695, 0.5237, -0.7914, 0.3153, 0.3124, -0.9186, 0.2419, -0.6472, -0.5068, 0.5695, 0.3124, -0.9186, 0.2419, -0.6317, -0.5115, 0.5825, 0.3124, -0.9186, 0.2419, -0.5332, -0.2907, 0.7945, -0.6317, -0.5115, 0.5825, 0.3124, -0.9186, 0.2419, 0.2225, -0.6125, 0.7585, -0.5332, -0.2907, 0.7945, 0.2225, -0.6125, 0.7585, -0.4839, -0.2966, 0.8234, -0.5332, -0.2907, 0.7945, -0.6402, -0.7024, 0.3111, -0.7531, -0.3239, -0.5726, 0.2648, -0.558, -0.7865, -0.6402, -0.7024, 0.3111, 0.2648, -0.558, -0.7865, 0.2233, -0.9613, 0.1614, 0.2233, -0.9613, 0.1614, -0.6391, -0.438, 0.6322, -0.6402, -0.7024, 0.3111, 0.2233, -0.9613, 0.1614, 0.5495, -0.7196, 0.4246, -0.6391, -0.438, 0.6322, 0.5237, -0.7914, 0.3153, -0.6391, -0.438, 0.6322, 0.5495, -0.7196, 0.4246, 0.5237, -0.7914, 0.3153, -0.6472, -0.5068, 0.5695, -0.6391, -0.438, 0.6322, -0.2618, -0.9646, 0.03074, 0.3124, -0.9186, 0.2419, 0.1026, -0.5123, -0.8527, 0.6589, -0.6213, 0.4242, -0.2618, -0.9646, 0.03074, -0.5903, -0.6603, 0.4643, -0.5521, -0.5749, 0.6038, 0.3798, -0.789, 0.4829, -0.5471, -0.6903, 0.4735, -0.5521, -0.5749, 0.6038, -0.01188, -0.8231, 0.5678, 0.3798, -0.789, 0.4829, -0.4839, -0.2966, 0.8234, -0.01188, -0.8231, 0.5678, -0.5521, -0.5749, 0.6038, -0.4839, -0.2966, 0.8234, 0.09149, -0.5982, 0.7961, -0.01188, -0.8231, 0.5678, 0.2225, -0.6125, 0.7585, 0.09149, -0.5982, 0.7961, -0.4839, -0.2966, 0.8234, 0.09149, -0.5982, 0.7961, 0.2225, -0.6125, 0.7585, 0.4204, -0.7086, 0.5667, 0.3124, -0.9186, 0.2419, 0.4204, -0.7086, 0.5667, 0.2225, -0.6125, 0.7585, 0.3124, -0.9186, 0.2419, 0.3105, -0.9131, 0.2643, 0.4204, -0.7086, 0.5667, -0.2618, -0.9646, 0.03074, 0.3105, -0.9131, 0.2643, 0.3124, -0.9186, 0.2419, 0.6875, -0.6242, 0.3712, 0.3105, -0.9131, 0.2643, -0.2618, -0.9646, 0.03074, 0.6875, -0.6242, 0.3712, -0.2618, -0.9646, 0.03074, 0.6589, -0.6213, 0.4242, 0.9878, -0.1552, -0.01399, 0.6875, -0.6242, 0.3712, 0.6589, -0.6213, 0.4242, 0.6589, -0.6213, 0.4242, 0.9754, -0.1919, -0.1085, 0.9878, -0.1552, -0.01399, 0.9878, -0.1552, -0.01399, 0.9754, -0.1919, -0.1085, 0.9457, -0.0186, -0.3245, 0.4785, 0.436, -0.7622, 0.9457, -0.0186, -0.3245, 0.9754, -0.1919, -0.1085, -0.6256, 0.7319, -0.2701, 0.9457, -0.0186, -0.3245, 0.4785, 0.436, -0.7622, 0.3519, 0.3306, -0.8757, -0.6256, 0.7319, -0.2701, 0.4785, 0.436, -0.7622, -0.4982, 0.8593, -0.1158, -0.6256, 0.7319, -0.2701, 0.3519, 0.3306, -0.8757, -0.6256, 0.7319, -0.2701, -0.9792, -0.1945, 0.05735, 0.9457, -0.0186, -0.3245, -0.5662, 0.6936, -0.4453, 0.9754, -0.1919, -0.1085, 0.6985, 0.2459, -0.672, -0.5662, 0.6936, -0.4453, -0.9767, -0.2062, -0.05977, 0.9754, -0.1919, -0.1085, 0.9754, -0.1919, -0.1085, 0.6481, -0.6801, 0.3426, 0.6985, 0.2459, -0.672, 0.6481, -0.6801, 0.3426, 0.5742, 0.1582, -0.8033, 0.6985, 0.2459, -0.672, 0.5742, 0.1582, -0.8033, -0.5662, 0.6936, -0.4453, 0.6985, 0.2459, -0.672, 0.5742, 0.1582, -0.8033, -0.4186, 0.8791, -0.2278, -0.5662, 0.6936, -0.4453, 0.4932, -0.8684, 0.05082, 0.4079, -0.9101, -0.07278, 0.3999, 0.2249, -0.8885, 0.3583, -0.9217, -0.1486, 0.3999, 0.2249, -0.8885, 0.4079, -0.9101, -0.07278, 0.3583, -0.9217, -0.1486, 0.3329, 0.2235, -0.9161, 0.3999, 0.2249, -0.8885, 0.3583, -0.9217, -0.1486, -0.05855, -0.07646, -0.9954, 0.3329, 0.2235, -0.9161, 0.3329, 0.2235, -0.9161, -0.05855, -0.07646, -0.9954, -0.8514, 0.2951, -0.4337, 0.3329, 0.2235, -0.9161, -0.8514, 0.2951, -0.4337, -0.5511, 0.8335, -0.03937, -0.5511, 0.8335, -0.03937, 0.3999, 0.2249, -0.8885, 0.3329, 0.2235, -0.9161, -0.5511, 0.8335, -0.03937, -0.4186, 0.8791, -0.2278, 0.3999, 0.2249, -0.8885, 0.4865, 0.1947, -0.8517, 0.3999, 0.2249, -0.8885, -0.4186, 0.8791, -0.2278, 0.5742, 0.1582, -0.8033, 0.4865, 0.1947, -0.8517, -0.4186, 0.8791, -0.2278, 0.5672, -0.8024, 0.1855, 0.4865, 0.1947, -0.8517, 0.5742, 0.1582, -0.8033, 0.6481, -0.6801, 0.3426, 0.5672, -0.8024, 0.1855, 0.5742, 0.1582, -0.8033, -0.3977, -0.559, 0.7276, 0.5672, -0.8024, 0.1855, 0.6481, -0.6801, 0.3426, 0.6481, -0.6801, 0.3426, -0.5903, -0.6603, 0.4643, -0.3977, -0.559, 0.7276, 0.6481, -0.6801, 0.3426, 0.6706, -0.597, 0.4404, -0.5903, -0.6603, 0.4643, 0.6589, -0.6213, 0.4242, -0.5903, -0.6603, 0.4643, 0.6706, -0.597, 0.4404, 0.6589, -0.6213, 0.4242, 0.6706, -0.597, 0.4404, 0.9754, -0.1919, -0.1085, 0.9754, -0.1919, -0.1085, 0.6706, -0.597, 0.4404, 0.6481, -0.6801, 0.3426, 0.5672, -0.8024, 0.1855, 0.4932, -0.8684, 0.05082, 0.4865, 0.1947, -0.8517, 0.4932, -0.8684, 0.05082, 0.3999, 0.2249, -0.8885, 0.4865, 0.1947, -0.8517, -0.8514, 0.2951, -0.4337, -0.04901, -0.9045, -0.4237, -0.7908, -0.5797, 0.1963, -0.8514, 0.2951, -0.4337, -0.05855, -0.07646, -0.9954, -0.04901, -0.9045, -0.4237, 0.3583, -0.9217, -0.1486, -0.04901, -0.9045, -0.4237, -0.05855, -0.07646, -0.9954, -0.04901, -0.9045, -0.4237, -0.5186, -0.3482, 0.7809, -0.7908, -0.5797, 0.1963, -0.04901, -0.9045, -0.4237, 0.3583, -0.9217, -0.1486, -0.5186, -0.3482, 0.7809, 0.3583, -0.9217, -0.1486, -0.379, -0.4553, 0.8056, -0.5186, -0.3482, 0.7809, 0.3583, -0.9217, -0.1486, 0.4079, -0.9101, -0.07278, -0.379, -0.4553, 0.8056, 0.4079, -0.9101, -0.07278, 0.4932, -0.8684, 0.05082, -0.379, -0.4553, 0.8056, 0.4932, -0.8684, 0.05082, -0.3977, -0.559, 0.7276, -0.379, -0.4553, 0.8056, 0.4932, -0.8684, 0.05082, 0.5672, -0.8024, 0.1855, -0.3977, -0.559, 0.7276, 0.4785, 0.436, -0.7622, 0.9754, -0.1919, -0.1085, 0.7012, -0.7082, 0.08251, 0.7012, -0.7082, 0.08251, 0.9754, -0.1919, -0.1085, -0.9767, -0.2062, -0.05977, 0.7012, -0.7082, 0.08251, -0.9767, -0.2062, -0.05977, -0.3323, -0.627, 0.7046, -0.3323, -0.627, 0.7046, 0.5876, -0.8054, -0.07782, 0.7012, -0.7082, 0.08251, 0.5233, -0.8474, -0.08954, 0.5876, -0.8054, -0.07782, -0.3323, -0.627, 0.7046, 0.5876, -0.8054, -0.07782, 0.5233, -0.8474, -0.08954, 0.2734, 0.2612, -0.9257, 0.5876, -0.8054, -0.07782, 0.2734, 0.2612, -0.9257, 0.3519, 0.3306, -0.8757, 0.4785, 0.436, -0.7622, 0.5876, -0.8054, -0.07782, 0.3519, 0.3306, -0.8757, 0.4785, 0.436, -0.7622, 0.7012, -0.7082, 0.08251, 0.5876, -0.8054, -0.07782, 0.5233, -0.8474, -0.08954, -0.3323, -0.627, 0.7046, -0.1987, -0.4567, 0.8671, -0.4982, 0.8593, -0.1158, 0.3519, 0.3306, -0.8757, 0.2734, 0.2612, -0.9257, 0.1602, 0.1847, -0.9696, -0.4982, 0.8593, -0.1158, 0.2734, 0.2612, -0.9257, 0.5233, -0.8474, -0.08954, 0.1602, 0.1847, -0.9696, 0.2734, 0.2612, -0.9257, 0.5233, -0.8474, -0.08954, 0.4104, -0.9041, -0.1193, 0.1602, 0.1847, -0.9696, -0.1987, -0.4567, 0.8671, 0.4104, -0.9041, -0.1193, 0.5233, -0.8474, -0.08954, 0.4104, -0.9041, -0.1193, -0.1987, -0.4567, 0.8671, -0.4024, -0.3611, 0.8412, 0.4104, -0.9041, -0.1193, -0.4024, -0.3611, 0.8412, 0.3442, -0.9232, -0.1709, -0.7597, -0.6115, 0.2212, 0.3442, -0.9232, -0.1709, -0.4024, -0.3611, 0.8412, -0.7597, -0.6115, 0.2212, -0.07431, -0.9152, -0.3961, 0.3442, -0.9232, -0.1709, 0.3442, -0.9232, -0.1709, -0.07431, -0.9152, -0.3961, -0.2523, -0.1474, -0.9563, -0.9127, 0.2131, -0.3487, -0.2523, -0.1474, -0.9563, -0.07431, -0.9152, -0.3961, -0.9127, 0.2131, -0.3487, -0.07431, -0.9152, -0.3961, -0.7597, -0.6115, 0.2212, 0.1602, 0.1847, -0.9696, -0.6345, 0.7729, -0.005625, -0.4982, 0.8593, -0.1158, 0.1602, 0.1847, -0.9696, 0.1055, 0.1644, -0.9807, -0.6345, 0.7729, -0.005625, 0.4104, -0.9041, -0.1193, 0.1055, 0.1644, -0.9807, 0.1602, 0.1847, -0.9696, 0.4104, -0.9041, -0.1193, 0.3442, -0.9232, -0.1709, 0.1055, 0.1644, -0.9807, 0.3442, -0.9232, -0.1709, -0.2523, -0.1474, -0.9563, 0.1055, 0.1644, -0.9807, -0.6345, 0.7729, -0.005625, 0.1055, 0.1644, -0.9807, -0.2523, -0.1474, -0.9563, -0.6345, 0.7729, -0.005625, -0.2523, -0.1474, -0.9563, -0.9127, 0.2131, -0.3487, -0.7175, 0.5453, -0.4335, 0.1026, -0.5123, -0.8527, 0.7341, 0.1413, -0.6642, -0.7175, 0.5453, -0.4335, -0.8723, 0.1533, -0.4644, 0.1026, -0.5123, -0.8527, -0.8723, 0.1533, -0.4644, -0.5428, -0.2558, -0.8, 0.1026, -0.5123, -0.8527, -0.7826, 0.4032, -0.4743, 0.7341, 0.1413, -0.6642, 0.7152, 0.04924, -0.6972, -0.7826, 0.4032, -0.4743, -0.7175, 0.5453, -0.4335, 0.7341, 0.1413, -0.6642, -0.7175, 0.5453, -0.4335, -0.7826, 0.4032, -0.4743, -0.6391, -0.438, 0.6322, -0.7175, 0.5453, -0.4335, -0.6391, -0.438, 0.6322, -0.6472, -0.5068, 0.5695, -0.6317, -0.5115, 0.5825, -0.7175, 0.5453, -0.4335, -0.6472, -0.5068, 0.5695, -0.6317, -0.5115, 0.5825, -0.8723, 0.1533, -0.4644, -0.7175, 0.5453, -0.4335, -0.6317, -0.5115, 0.5825, -0.9558, 0.002292, -0.2939, -0.8723, 0.1533, -0.4644, -0.8723, 0.1533, -0.4644, -0.9558, 0.002292, -0.2939, -0.5428, -0.2558, -0.8, -0.9847, 0.1603, -0.06854, -0.5428, -0.2558, -0.8, -0.9558, 0.002292, -0.2939, -0.9847, 0.1603, -0.06854, -0.7764, -0.05724, -0.6276, -0.5428, -0.2558, -0.8, -0.7764, -0.05724, -0.6276, -0.823, -0.3829, -0.4197, -0.5428, -0.2558, -0.8, 0.1026, -0.5123, -0.8527, -0.5428, -0.2558, -0.8, -0.823, -0.3829, -0.4197, 0.1026, -0.5123, -0.8527, -0.823, -0.3829, -0.4197, -0.2618, -0.9646, 0.03074, -0.5903, -0.6603, 0.4643, -0.2618, -0.9646, 0.03074, -0.823, -0.3829, -0.4197, -0.6317, -0.5115, 0.5825, -0.5332, -0.2907, 0.7945, -0.9558, 0.002292, -0.2939, -0.5332, -0.2907, 0.7945, -0.9847, 0.1603, -0.06854, -0.9558, 0.002292, -0.2939, -0.5332, -0.2907, 0.7945, -0.4839, -0.2966, 0.8234, -0.9847, 0.1603, -0.06854, -0.7531, -0.3239, -0.5726, -0.6402, -0.7024, 0.3111, -0.6391, -0.438, 0.6322, -0.7531, -0.3239, -0.5726, -0.6391, -0.438, 0.6322, -0.7826, 0.4032, -0.4743, -0.7826, 0.4032, -0.4743, 0.2648, -0.558, -0.7865, -0.7531, -0.3239, -0.5726, -0.7826, 0.4032, -0.4743, 0.7152, 0.04924, -0.6972, 0.2648, -0.558, -0.7865, -0.7908, -0.5797, 0.1963, -0.5511, 0.8335, -0.03937, -0.8514, 0.2951, -0.4337, -0.7908, -0.5797, 0.1963, -0.5186, -0.3482, 0.7809, -0.5511, 0.8335, -0.03937, -0.5186, -0.3482, 0.7809, -0.4186, 0.8791, -0.2278, -0.5511, 0.8335, -0.03937, -0.5186, -0.3482, 0.7809, -0.379, -0.4553, 0.8056, -0.4186, 0.8791, -0.2278, -0.5662, 0.6936, -0.4453, -0.4186, 0.8791, -0.2278, -0.379, -0.4553, 0.8056, -0.5662, 0.6936, -0.4453, -0.379, -0.4553, 0.8056, -0.3977, -0.559, 0.7276, -0.5662, 0.6936, -0.4453, -0.3977, -0.559, 0.7276, -0.5903, -0.6603, 0.4643, -0.5662, 0.6936, -0.4453, -0.5903, -0.6603, 0.4643, -0.9767, -0.2062, -0.05977, -0.5903, -0.6603, 0.4643, -0.823, -0.3829, -0.4197, -0.9767, -0.2062, -0.05977, -0.9173, -0.2702, -0.2924, -0.9767, -0.2062, -0.05977, -0.823, -0.3829, -0.4197, -0.7764, -0.05724, -0.6276, -0.9173, -0.2702, -0.2924, -0.823, -0.3829, -0.4197, -0.9251, 0.01799, -0.3794, -0.9173, -0.2702, -0.2924, -0.7764, -0.05724, -0.6276, -0.9847, 0.1603, -0.06854, -0.9251, 0.01799, -0.3794, -0.7764, -0.05724, -0.6276, -0.9847, 0.1603, -0.06854, -0.999, 0.03123, 0.0309, -0.9251, 0.01799, -0.3794, -0.4839, -0.2966, 0.8234, -0.999, 0.03123, 0.0309, -0.9847, 0.1603, -0.06854, -0.4839, -0.2966, 0.8234, -0.5521, -0.5749, 0.6038, -0.999, 0.03123, 0.0309, -0.5471, -0.6903, 0.4735, -0.999, 0.03123, 0.0309, -0.5521, -0.5749, 0.6038, -0.5471, -0.6903, 0.4735, -0.9875, -0.1484, 0.05322, -0.999, 0.03123, 0.0309, -0.9251, 0.01799, -0.3794, -0.9611, -0.1831, -0.2067, -0.9173, -0.2702, -0.2924, -0.9875, -0.1484, 0.05322, -0.9554, -0.2749, 0.1079, -0.9706, 0.1224, -0.2074, 0.9694, -0.2451, 0.01624, 0.9214, 0.2899, -0.2588, 0.9702, -0.2198, 0.1019, 0.9694, -0.2451, 0.01624, 0.91, 0.2323, -0.3433, 0.9214, 0.2899, -0.2588, 0.9694, -0.2451, 0.01624, 0.8972, 0.1824, -0.4022, 0.91, 0.2323, -0.3433, 0.91, 0.2323, -0.3433, 0.8972, 0.1824, -0.4022, 0.4398, 0.5633, -0.6995, 0.91, 0.2323, -0.3433, 0.4398, 0.5633, -0.6995, 0.4467, 0.6607, -0.6032, 0.4467, 0.6607, -0.6032, 0.4398, 0.5633, -0.6995, -0.5605, 0.457, -0.6907, 0.4467, 0.6607, -0.6032, -0.5605, 0.457, -0.6907, -0.5342, 0.6171, -0.5778, 0.4467, 0.6607, -0.6032, -0.5342, 0.6171, -0.5778, -0.5185, 0.6673, -0.5347, -0.5342, 0.6171, -0.5778, -0.9706, 0.1224, -0.2074, -0.5185, 0.6673, -0.5347, -0.5342, 0.6171, -0.5778, -0.9621, 0.1354, -0.2366, -0.9706, 0.1224, -0.2074, -0.9875, -0.1484, 0.05322, -0.9706, 0.1224, -0.2074, -0.9621, 0.1354, -0.2366, -0.999, 0.03123, 0.0309, -0.9875, -0.1484, 0.05322, -0.9621, 0.1354, -0.2366, -0.999, 0.03123, 0.0309, -0.9621, 0.1354, -0.2366, -0.9251, 0.01799, -0.3794, -0.5342, 0.6171, -0.5778, -0.9251, 0.01799, -0.3794, -0.9621, 0.1354, -0.2366, -0.5342, 0.6171, -0.5778, -0.5605, 0.457, -0.6907, -0.9251, 0.01799, -0.3794, -0.5078, 0.5151, -0.6905, -0.9251, 0.01799, -0.3794, -0.5605, 0.457, -0.6907, -0.5078, 0.5151, -0.6905, -0.9611, -0.1831, -0.2067, -0.9251, 0.01799, -0.3794, -0.5078, 0.5151, -0.6905, -0.9106, -0.3455, 0.2269, -0.9611, -0.1831, -0.2067, 0.4398, 0.5633, -0.6995, -0.5078, 0.5151, -0.6905, -0.5605, 0.457, -0.6907, 0.91, 0.2323, -0.3433, 0.4406, 0.7198, -0.5365, 0.9214, 0.2899, -0.2588, 0.91, 0.2323, -0.3433, 0.4467, 0.6607, -0.6032, 0.4406, 0.7198, -0.5365, 0.4467, 0.6607, -0.6032, -0.5185, 0.6673, -0.5347, 0.4406, 0.7198, -0.5365, 0.6145, -0.7878, -0.04128, 0.816, 0.1847, -0.5477, -0.9106, -0.3455, 0.2269, 0.816, 0.1847, -0.5477, 0.6145, -0.7878, -0.04128, 0.3039, 0.5802, -0.7557, 0.816, 0.1847, -0.5477, 0.3039, 0.5802, -0.7557, 0.3564, 0.648, -0.6731, -0.6229, 0.7757, -0.1012, 0.3564, 0.648, -0.6731, 0.3039, 0.5802, -0.7557, -0.6229, 0.7757, -0.1012, -0.7586, 0.574, -0.3084, 0.3564, 0.648, -0.6731, -0.7586, 0.574, -0.3084, 0.3914, 0.6298, -0.671, 0.3564, 0.648, -0.6731, -0.7586, 0.574, -0.3084, -0.5078, 0.5151, -0.6905, 0.3914, 0.6298, -0.671, 0.3914, 0.6298, -0.671, -0.5078, 0.5151, -0.6905, 0.4068, 0.5564, -0.7245, 0.4398, 0.5633, -0.6995, 0.4068, 0.5564, -0.7245, -0.5078, 0.5151, -0.6905, 0.4398, 0.5633, -0.6995, 0.887, 0.234, -0.3981, 0.4068, 0.5564, -0.7245, 0.4398, 0.5633, -0.6995, 0.8972, 0.1824, -0.4022, 0.887, 0.234, -0.3981, 0.887, 0.234, -0.3981, 0.8972, 0.1824, -0.4022, 0.9799, -0.1881, -0.0672, 0.9694, -0.2451, 0.01624, 0.9799, -0.1881, -0.0672, 0.8972, 0.1824, -0.4022, 0.3798, -0.789, 0.4829, 0.9799, -0.1881, -0.0672, 0.9694, -0.2451, 0.01624, 0.3798, -0.789, 0.4829, 0.9694, -0.2451, 0.01624, 0.9702, -0.2198, 0.1019, 0.3798, -0.789, 0.4829, 0.9702, -0.2198, 0.1019, 0.4724, -0.75, 0.4629, 0.8559, 0.2788, -0.4355, 0.887, 0.234, -0.3981, 0.9807, -0.01353, -0.1948, 0.887, 0.234, -0.3981, 0.9799, -0.1881, -0.0672, 0.9807, -0.01353, -0.1948, 0.3798, -0.789, 0.4829, 0.5698, -0.6328, 0.5243, 0.9799, -0.1881, -0.0672, 0.9818, -0.1898, 0.006915, 0.9799, -0.1881, -0.0672, 0.5698, -0.6328, 0.5243, 0.9807, -0.01353, -0.1948, 0.9799, -0.1881, -0.0672, 0.9818, -0.1898, 0.006915, 0.9763, 0.02678, -0.2147, 0.9807, -0.01353, -0.1948, 0.9818, -0.1898, 0.006915, 0.8559, 0.2788, -0.4355, 0.9807, -0.01353, -0.1948, 0.9763, 0.02678, -0.2147, 0.816, 0.1847, -0.5477, 0.8559, 0.2788, -0.4355, 0.9763, 0.02678, -0.2147, 0.8559, 0.2788, -0.4355, 0.816, 0.1847, -0.5477, 0.3564, 0.648, -0.6731, 0.8559, 0.2788, -0.4355, 0.3564, 0.648, -0.6731, 0.3914, 0.6298, -0.671, 0.3914, 0.6298, -0.671, 0.887, 0.234, -0.3981, 0.8559, 0.2788, -0.4355, 0.3914, 0.6298, -0.671, 0.4068, 0.5564, -0.7245, 0.887, 0.234, -0.3981, -0.9875, -0.1484, 0.05322, -0.5471, -0.6903, 0.4735, -0.4737, -0.7489, 0.4634, -0.9875, -0.1484, 0.05322, -0.4737, -0.7489, 0.4634, -0.9554, -0.2749, 0.1079, -0.93, -0.3372, 0.1462, -0.9554, -0.2749, 0.1079, -0.4737, -0.7489, 0.4634, -0.93, -0.3372, 0.1462, -0.9706, 0.1224, -0.2074, -0.9554, -0.2749, 0.1079, -0.93, -0.3372, 0.1462, -0.9762, 0.106, -0.1893, -0.9706, 0.1224, -0.2074, -0.9762, 0.106, -0.1893, -0.5185, 0.6673, -0.5347, -0.9706, 0.1224, -0.2074, -0.9762, 0.106, -0.1893, -0.516, 0.6722, -0.5309, -0.5185, 0.6673, -0.5347, -0.516, 0.6722, -0.5309, 0.4406, 0.7198, -0.5365, -0.5185, 0.6673, -0.5347, -0.516, 0.6722, -0.5309, 0.4374, 0.7203, -0.5384, 0.4406, 0.7198, -0.5365, 0.4374, 0.7203, -0.5384, 0.9214, 0.2899, -0.2588, 0.4406, 0.7198, -0.5365, 0.4374, 0.7203, -0.5384, 0.926, 0.2834, -0.2496, 0.9214, 0.2899, -0.2588, 0.926, 0.2834, -0.2496, 0.9702, -0.2198, 0.1019, 0.9214, 0.2899, -0.2588, 0.926, 0.2834, -0.2496, 0.9686, -0.218, 0.1198, 0.9702, -0.2198, 0.1019, 0.4784, -0.7404, 0.4722, 0.9702, -0.2198, 0.1019, 0.9686, -0.218, 0.1198, 0.4784, -0.7404, 0.4722, 0.4724, -0.75, 0.4629, 0.9702, -0.2198, 0.1019, 0.4784, -0.7404, 0.4722, -0.4737, -0.7489, 0.4634, 0.4724, -0.75, 0.4629, -0.5471, -0.6903, 0.4735, 0.4724, -0.75, 0.4629, -0.4737, -0.7489, 0.4634, -0.5471, -0.6903, 0.4735, 0.3798, -0.789, 0.4829, 0.4724, -0.75, 0.4629, 0.4784, -0.7404, 0.4722, -0.4296, -0.7705, 0.4709, -0.4737, -0.7489, 0.4634, -0.93, -0.3372, 0.1462, -0.4737, -0.7489, 0.4634, -0.4296, -0.7705, 0.4709, -0.6653, -0.6903, 0.2843, -0.2554, -0.05499, -0.9653, -0.06988, -0.8628, -0.5008, -0.6653, -0.6903, 0.2843, -0.939, 0.245, -0.2413, -0.2554, -0.05499, -0.9653, -0.6173, 0.7708, 0.1575, -0.2554, -0.05499, -0.9653, -0.939, 0.245, -0.2413, -0.1556, -0.5753, 0.803, 0.4462, -0.8501, -0.2798, 0.5829, -0.7772, -0.2372, -0.1556, -0.5753, 0.803, 0.351, -0.8763, -0.3298, 0.4462, -0.8501, -0.2798, -0.1556, -0.5753, 0.803, -0.3076, -0.4544, 0.836, 0.351, -0.8763, -0.3298, 0.351, -0.8763, -0.3298, -0.3076, -0.4544, 0.836, -0.6653, -0.6903, 0.2843, 0.351, -0.8763, -0.3298, -0.6653, -0.6903, 0.2843, -0.06988, -0.8628, -0.5008, -0.2554, -0.05499, -0.9653, 0.351, -0.8763, -0.3298, -0.06988, -0.8628, -0.5008, -0.2554, -0.05499, -0.9653, 0.05684, 0.301, -0.9519, 0.351, -0.8763, -0.3298, -0.6173, 0.7708, 0.1575, 0.05684, 0.301, -0.9519, -0.2554, -0.05499, -0.9653, -0.6173, 0.7708, 0.1575, 0.09952, 0.3579, -0.9284, 0.05684, 0.301, -0.9519, -0.6173, 0.7708, 0.1575, -0.5439, 0.8389, 0.02117, 0.09952, 0.3579, -0.9284, 0.09952, 0.3579, -0.9284, -0.5439, 0.8389, 0.02117, 0.2218, 0.4488, -0.8657, -0.6229, 0.7757, -0.1012, 0.2218, 0.4488, -0.8657, -0.5439, 0.8389, 0.02117, -0.6229, 0.7757, -0.1012, 0.2879, 0.5156, -0.807, 0.2218, 0.4488, -0.8657, 0.2879, 0.5156, -0.807, -0.6229, 0.7757, -0.1012, 0.3039, 0.5802, -0.7557, 0.3039, 0.5802, -0.7557, 0.6237, -0.7468, -0.2307, 0.2879, 0.5156, -0.807, 0.3039, 0.5802, -0.7557, 0.6145, -0.7878, -0.04128, 0.6237, -0.7468, -0.2307, -0.2871, -0.6743, 0.6803, 0.6237, -0.7468, -0.2307, 0.6145, -0.7878, -0.04128, -0.2871, -0.6743, 0.6803, 0.6145, -0.7878, -0.04128, -0.9106, -0.3455, 0.2269, 0.5829, -0.7772, -0.2372, -0.2871, -0.6743, 0.6803, -0.1556, -0.5753, 0.803, 0.5829, -0.7772, -0.2372, 0.6237, -0.7468, -0.2307, -0.2871, -0.6743, 0.6803, 0.2218, 0.4488, -0.8657, 0.6237, -0.7468, -0.2307, 0.5829, -0.7772, -0.2372, 0.2218, 0.4488, -0.8657, 0.2879, 0.5156, -0.807, 0.6237, -0.7468, -0.2307, 0.2218, 0.4488, -0.8657, 0.5829, -0.7772, -0.2372, 0.4462, -0.8501, -0.2798, 0.2218, 0.4488, -0.8657, 0.4462, -0.8501, -0.2798, 0.09952, 0.3579, -0.9284, 0.05684, 0.301, -0.9519, 0.09952, 0.3579, -0.9284, 0.4462, -0.8501, -0.2798, 0.05684, 0.301, -0.9519, 0.4462, -0.8501, -0.2798, 0.351, -0.8763, -0.3298, -0.3512, -0.3907, 0.8509, -0.9344, 0.1258, -0.3332, -0.6561, -0.699, 0.2845, -0.3512, -0.3907, 0.8509, -0.6362, 0.7697, 0.05312, -0.9344, 0.1258, -0.3332, -0.3512, -0.3907, 0.8509, -0.5269, 0.8445, -0.09568, -0.6362, 0.7697, 0.05312, -0.3512, -0.3907, 0.8509, -0.1831, -0.5137, 0.8382, -0.5269, 0.8445, -0.09568, -0.5269, 0.8445, -0.09568, -0.1831, -0.5137, 0.8382, -0.2929, -0.6739, 0.6783, -0.5269, 0.8445, -0.09568, -0.2929, -0.6739, 0.6783, -0.6825, 0.6841, -0.2572, -0.9106, -0.3455, 0.2269, -0.6825, 0.6841, -0.2572, -0.2929, -0.6739, 0.6783, -0.9106, -0.3455, 0.2269, -0.2929, -0.6739, 0.6783, -0.9792, -0.1945, 0.05735, -0.9173, -0.2702, -0.2924, -0.9611, -0.1831, -0.2067, -0.9106, -0.3455, 0.2269, -0.9173, -0.2702, -0.2924, -0.9106, -0.3455, 0.2269, -0.9792, -0.1945, 0.05735, -0.9173, -0.2702, -0.2924, -0.9792, -0.1945, 0.05735, -0.9767, -0.2062, -0.05977, -0.6256, 0.7319, -0.2701, -0.9767, -0.2062, -0.05977, -0.9792, -0.1945, 0.05735, -0.6256, 0.7319, -0.2701, -0.3323, -0.627, 0.7046, -0.9767, -0.2062, -0.05977, -0.4982, 0.8593, -0.1158, -0.3323, -0.627, 0.7046, -0.6256, 0.7319, -0.2701, -0.4982, 0.8593, -0.1158, -0.1987, -0.4567, 0.8671, -0.3323, -0.627, 0.7046, -0.4024, -0.3611, 0.8412, -0.1987, -0.4567, 0.8671, -0.4982, 0.8593, -0.1158, -0.4024, -0.3611, 0.8412, -0.4982, 0.8593, -0.1158, -0.6345, 0.7729, -0.005625, -0.4024, -0.3611, 0.8412, -0.6345, 0.7729, -0.005625, -0.9127, 0.2131, -0.3487, -0.4024, -0.3611, 0.8412, -0.9127, 0.2131, -0.3487, -0.7597, -0.6115, 0.2212, -0.3076, -0.4544, 0.836, -0.939, 0.245, -0.2413, -0.6653, -0.6903, 0.2843, -0.3076, -0.4544, 0.836, -0.6173, 0.7708, 0.1575, -0.939, 0.245, -0.2413, -0.3076, -0.4544, 0.836, -0.5439, 0.8389, 0.02117, -0.6173, 0.7708, 0.1575, -0.3076, -0.4544, 0.836, -0.1556, -0.5753, 0.803, -0.5439, 0.8389, 0.02117, -0.2871, -0.6743, 0.6803, -0.5439, 0.8389, 0.02117, -0.1556, -0.5753, 0.803, -0.2871, -0.6743, 0.6803, -0.6229, 0.7757, -0.1012, -0.5439, 0.8389, 0.02117, -0.6229, 0.7757, -0.1012, -0.2871, -0.6743, 0.6803, -0.9106, -0.3455, 0.2269, -0.6229, 0.7757, -0.1012, -0.9106, -0.3455, 0.2269, -0.7586, 0.574, -0.3084, -0.5078, 0.5151, -0.6905, -0.7586, 0.574, -0.3084, -0.9106, -0.3455, 0.2269, -0.931, -0.3391, 0.1354, -0.4312, -0.7912, 0.4337, -0.4312, -0.7912, 0.4337, -0.4312, -0.7912, 0.4337, 0.5195, -0.7217, 0.4575, -0.4312, -0.7912, 0.4337, -0.4312, -0.7912, 0.4337, 0.5195, -0.7218, 0.4574, 0.5195, -0.7217, 0.4575, 0.5195, -0.7218, 0.4574, 0.9833, -0.1201, 0.1368, 0.5195, -0.7217, 0.4575, 0.5195, -0.7218, 0.4574, 0.9832, -0.1204, 0.137, 0.9833, -0.1201, 0.1368, 0.9832, -0.1204, 0.137, 0.9054, 0.3903, -0.1671, 0.9833, -0.1201, 0.1368, 0.9832, -0.1204, 0.137, 0.9054, 0.3903, -0.1671, 0.9054, 0.3903, -0.1671, 0.9054, 0.3903, -0.1671, 0.3813, 0.8089, -0.4475, 0.9054, 0.3903, -0.1671, 0.9054, 0.3903, -0.1671, 0.382, 0.8087, -0.4473, 0.3813, 0.8089, -0.4475, 0.382, 0.8087, -0.4473, -0.4871, 0.739, -0.4653, 0.3813, 0.8089, -0.4475, 0.382, 0.8087, -0.4473, -0.4872, 0.739, -0.4653, -0.4871, 0.739, -0.4653, -0.4872, 0.739, -0.4653, -0.9627, 0.2, -0.1822, -0.4871, 0.739, -0.4653, -0.4872, 0.739, -0.4653, -0.9628, 0.1999, -0.1821, -0.9627, 0.2, -0.1822, -0.9628, 0.1999, -0.1821, -0.9309, -0.3391, 0.1354, -0.9627, 0.2, -0.1822, -0.9628, 0.1999, -0.1821, -0.931, -0.3391, 0.1354, -0.9309, -0.3391, 0.1354, -0.931, -0.3391, 0.1354, -0.4312, -0.7912, 0.4337, -0.9309, -0.3391, 0.1354, -0.05828, 0.5042, 0.8616, -0.05833, 0.5041, 0.8617, -0.05832, 0.5041, 0.8617, -0.05828, 0.5042, 0.8616, -0.05834, 0.5041, 0.8617, -0.05833, 0.5041, 0.8617, -0.05828, 0.5042, 0.8616, -0.0583, 0.5041, 0.8617, -0.05834, 0.5041, 0.8617, -0.05828, 0.5042, 0.8616, -0.05831, 0.5041, 0.8617, -0.0583, 0.5041, 0.8617, -0.05828, 0.5042, 0.8616, -0.0583, 0.5041, 0.8617, -0.05831, 0.5041, 0.8617, -0.05828, 0.5042, 0.8616, -0.0583, 0.5041, 0.8617, -0.0583, 0.5041, 0.8617])] * 3)])
me_pyrogib003_physics = bpy.data.meshes.new('pyrogib003_physics')
me_pyrogib003_physics.from_pydata([(9.737, -4.084, 32.26), (11.4, -2.875, 33.21), (9.971, -5.929, 32.5), (12.03, -4.419, 33.76), (9.422, -2.213, 32.19), (10.51, -1.441, 32.93), (11.66, -2.558, 33.53), (12.28, -5.639, 34.71), (11.21, -7.5, 35.54), (11.93, -5.917, 34.4), (10.67, -7.814, 35.03), (10.54, -6.799, 33.48), (7.901, -2.953, 31.9), (9.79, 4.222, 38.77), (8.817, -4.486, 31.99), (12.45, -5.526, 35.54), (11.9, -6.814, 36.29), (12.6, -2.814, 35.47), (14.02, 0.1867, 41.51), (8.285, -6.774, 32.19), (8.459, -7.497, 32.7), (7.935, -7.295, 33.16), (9.088, -8.277, 34.06), (7.89, -5.078, 31.84), (7.484, -4.959, 32.14), (12.4, -0.8915, 35.58), (12.36, -5.507, 37.62), (11.99, 3.971, 38.66), (13.64, 2.374, 39.77), (9.965, -8.031, 34.6), (7.827, -7.346, 37.99), (12.41, 8.53, 44.86), (7.058, -7.042, 38.06), (8.545, -8.036, 34.42), (7.804, -6.587, 32.61), (7.504, -2.825, 32.24), (9.953, -4.523, 40.92), (12.67, 2.327, 48.58), (9.897, 1.962, 48.49), (14.34, 4.314, 47.6), (7.617, 5.986, 46.29), (14.25, 2.275, 44.62), (6.814, -6.638, 37.36), (6.894, -5.135, 37.87), (14.03, 6.692, 46.16), (9.233, 8.292, 44.77), (8.055, 3.873, 47.34)], [], [(0, 1, 2), (2, 1, 3), (1, 4, 5), (6, 1, 5), (6, 3, 1), (4, 1, 0), (7, 8, 9), (9, 8, 10), (9, 10, 11), (9, 11, 2), (9, 2, 3), (9, 3, 7), (4, 12, 13), (5, 4, 13), (4, 0, 14), (12, 4, 14), (15, 16, 7), (7, 16, 8), (7, 3, 17), (7, 18, 15), (17, 18, 7), (19, 20, 21), (20, 22, 21), (11, 22, 20), (11, 20, 2), (20, 19, 2), (19, 23, 14), (23, 12, 14), (23, 19, 24), (12, 23, 24), (0, 2, 14), (6, 5, 25), (25, 3, 6), (26, 16, 15), (15, 18, 26), (17, 3, 25), (25, 5, 27), (27, 28, 25), (25, 28, 17), (11, 10, 29), (29, 22, 11), (29, 10, 30), (30, 22, 29), (27, 5, 13), (27, 13, 31), (27, 31, 28), (30, 32, 33), (33, 22, 30), (33, 32, 21), (21, 22, 33), (19, 21, 34), (2, 19, 14), (24, 19, 34), (13, 12, 35), (12, 24, 35), (17, 28, 18), (30, 36, 37), (37, 38, 30), (10, 8, 30), (30, 38, 32), (8, 16, 30), (30, 16, 36), (37, 16, 26), (36, 16, 37), (26, 39, 37), (39, 40, 37), (40, 38, 37), (18, 41, 26), (26, 41, 39), (42, 21, 32), (21, 42, 34), (42, 24, 34), (24, 42, 35), (42, 43, 35), (43, 42, 40), (35, 43, 40), (28, 41, 18), (44, 40, 39), (39, 41, 44), (28, 31, 44), (44, 41, 28), (45, 13, 35), (13, 45, 31), (46, 42, 32), (42, 46, 40), (46, 32, 38), (46, 38, 40), (44, 31, 40), (45, 35, 40), (40, 31, 45)])
me_pyrogib003_physics.polygons.foreach_set('use_smooth', [True] * 90)
_uv = me_pyrogib003_physics.uv_layers.new(name='UVMap')
_uv.uv.foreach_set('vector', [0.0, 0.0, 0.0, 0.0, 0.0, 0.0, 0.0, 0.0, 0.0, 0.0, 0.0, 0.0, 0.0, 0.0, 0.0, 0.0, 0.0, 0.0, 0.0, 0.0, 0.0, 0.0, 0.0, 0.0, 0.0, 0.0, 0.0, 0.0, 0.0, 0.0, 0.0, 0.0, 0.0, 0.0, 0.0, 0.0, 0.0, 0.0, 0.0, 0.0, 0.0, 0.0, 0.0, 0.0, 0.0, 0.0, 0.0, 0.0, 0.0, 0.0, 0.0, 0.0, 0.0, 0.0, 0.0, 0.0, 0.0, 0.0, 0.0, 0.0, 0.0, 0.0, 0.0, 0.0, 0.0, 0.0, 0.0, 0.0, 0.0, 0.0, 0.0, 0.0, 0.0, 0.0, 0.0, 0.0, 0.0, 0.0, 0.0, 0.0, 0.0, 0.0, 0.0, 0.0, 0.0, 0.0, 0.0, 0.0, 0.0, 0.0, 0.0, 0.0, 0.0, 0.0, 0.0, 0.0, 0.0, 0.0, 0.0, 0.0, 0.0, 0.0, 0.0, 0.0, 0.0, 0.0, 0.0, 0.0, 0.0, 0.0, 0.0, 0.0, 0.0, 0.0, 0.0, 0.0, 0.0, 0.0, 0.0, 0.0, 0.0, 0.0, 0.0, 0.0, 0.0, 0.0, 0.0, 0.0, 0.0, 0.0, 0.0, 0.0, 0.0, 0.0, 0.0, 0.0, 0.0, 0.0, 0.0, 0.0, 0.0, 0.0, 0.0, 0.0, 0.0, 0.0, 0.0, 0.0, 0.0, 0.0, 0.0, 0.0, 0.0, 0.0, 0.0, 0.0, 0.0, 0.0, 0.0, 0.0, 0.0, 0.0, 0.0, 0.0, 0.0, 0.0, 0.0, 0.0, 0.0, 0.0, 0.0, 0.0, 0.0, 0.0, 0.0, 0.0, 0.0, 0.0, 0.0, 0.0, 0.0, 0.0, 0.0, 0.0, 0.0, 0.0, 0.0, 0.0, 0.0, 0.0, 0.0, 0.0, 0.0, 0.0, 0.0, 0.0, 0.0, 0.0, 0.0, 0.0, 0.0, 0.0, 0.0, 0.0, 0.0, 0.0, 0.0, 0.0, 0.0, 0.0, 0.0, 0.0, 0.0, 0.0, 0.0, 0.0, 0.0, 0.0, 0.0, 0.0, 0.0, 0.0, 0.0, 0.0, 0.0, 0.0, 0.0, 0.0, 0.0, 0.0, 0.0, 0.0, 0.0, 0.0, 0.0, 0.0, 0.0, 0.0, 0.0, 0.0, 0.0, 0.0, 0.0, 0.0, 0.0, 0.0, 0.0, 0.0, 0.0, 0.0, 0.0, 0.0, 0.0, 0.0, 0.0, 0.0, 0.0, 0.0, 0.0, 0.0, 0.0, 0.0, 0.0, 0.0, 0.0, 0.0, 0.0, 0.0, 0.0, 0.0, 0.0, 0.0, 0.0, 0.0, 0.0, 0.0, 0.0, 0.0, 0.0, 0.0, 0.0, 0.0, 0.0, 0.0, 0.0, 0.0, 0.0, 0.0, 0.0, 0.0, 0.0, 0.0, 0.0, 0.0, 0.0, 0.0, 0.0, 0.0, 0.0, 0.0, 0.0, 0.0, 0.0, 0.0, 0.0, 0.0, 0.0, 0.0, 0.0, 0.0, 0.0, 0.0, 0.0, 0.0, 0.0, 0.0, 0.0, 0.0, 0.0, 0.0, 0.0, 0.0, 0.0, 0.0, 0.0, 0.0, 0.0, 0.0, 0.0, 0.0, 0.0, 0.0, 0.0, 0.0, 0.0, 0.0, 0.0, 0.0, 0.0, 0.0, 0.0, 0.0, 0.0, 0.0, 0.0, 0.0, 0.0, 0.0, 0.0, 0.0, 0.0, 0.0, 0.0, 0.0, 0.0, 0.0, 0.0, 0.0, 0.0, 0.0, 0.0, 0.0, 0.0, 0.0, 0.0, 0.0, 0.0, 0.0, 0.0, 0.0, 0.0, 0.0, 0.0, 0.0, 0.0, 0.0, 0.0, 0.0, 0.0, 0.0, 0.0, 0.0, 0.0, 0.0, 0.0, 0.0, 0.0, 0.0, 0.0, 0.0, 0.0, 0.0, 0.0, 0.0, 0.0, 0.0, 0.0, 0.0, 0.0, 0.0, 0.0, 0.0, 0.0, 0.0, 0.0, 0.0, 0.0, 0.0, 0.0, 0.0, 0.0, 0.0, 0.0, 0.0, 0.0, 0.0, 0.0, 0.0, 0.0, 0.0, 0.0, 0.0, 0.0, 0.0, 0.0, 0.0, 0.0, 0.0, 0.0, 0.0, 0.0, 0.0, 0.0, 0.0, 0.0, 0.0, 0.0, 0.0, 0.0, 0.0, 0.0, 0.0, 0.0, 0.0, 0.0, 0.0, 0.0, 0.0, 0.0, 0.0, 0.0, 0.0, 0.0, 0.0, 0.0, 0.0, 0.0, 0.0, 0.0, 0.0, 0.0, 0.0, 0.0, 0.0, 0.0, 0.0, 0.0, 0.0, 0.0, 0.0, 0.0, 0.0, 0.0, 0.0, 0.0, 0.0, 0.0, 0.0, 0.0, 0.0, 0.0, 0.0, 0.0, 0.0, 0.0, 0.0, 0.0, 0.0, 0.0, 0.0, 0.0, 0.0, 0.0, 0.0, 0.0, 0.0, 0.0, 0.0, 0.0, 0.0, 0.0, 0.0, 0.0, 0.0, 0.0, 0.0, 0.0, 0.0, 0.0, 0.0, 0.0, 0.0, 0.0, 0.0, 0.0, 0.0, 0.0, 0.0, 0.0, 0.0, 0.0, 0.0, 0.0, 0.0, 0.0, 0.0, 0.0, 0.0, 0.0, 0.0, 0.0, 0.0, 0.0, 0.0, 0.0, 0.0, 0.0, 0.0, 0.0, 0.0])
me_pyrogib003_physics.materials.append(mat_phy)
me_pyrogib003_physics.use_remesh_fix_poles = True
me_pyrogib003_physics.use_remesh_preserve_attributes = False
me_pyrogib003_physics.use_mirror_vertex_groups = False
me_pyrogib003_physics.update()
me_pyrogib003_physics.normals_split_custom_set([tuple(v) for v in zip(*[iter([0.01009, 0.9012, 0.4333, -0.01854, 0.8442, 0.5357, 0.233, 0.8288, 0.5086, 0.233, 0.8288, 0.5086, -0.01854, 0.8442, 0.5357, 0.04882, 0.5794, 0.8136, -0.01854, 0.8442, 0.5357, -0.5458, 0.8374, 0.02816, -0.607, 0.712, 0.353, -0.2547, 0.5497, 0.7956, -0.01854, 0.8442, 0.5357, -0.607, 0.712, 0.353, -0.2547, 0.5497, 0.7956, 0.04882, 0.5794, 0.8136, -0.01854, 0.8442, 0.5357, -0.5458, 0.8374, 0.02816, -0.01854, 0.8442, 0.5357, 0.01009, 0.9012, 0.4333, 0.1467, 0.2289, 0.9623, 0.8434, -0.1691, 0.5099, 0.4543, 0.5614, 0.6917, 0.4543, 0.5614, 0.6917, 0.8434, -0.1691, 0.5099, 0.8867, 0.06964, 0.4571, 0.4543, 0.5614, 0.6917, 0.8867, 0.06964, 0.4571, 0.5877, 0.5913, 0.5523, 0.4543, 0.5614, 0.6917, 0.5877, 0.5913, 0.5523, 0.233, 0.8288, 0.5086, 0.4543, 0.5614, 0.6917, 0.233, 0.8288, 0.5086, 0.04882, 0.5794, 0.8136, 0.4543, 0.5614, 0.6917, 0.04882, 0.5794, 0.8136, 0.1467, 0.2289, 0.9623, -0.5458, 0.8374, 0.02816, -0.5611, 0.8005, -0.2105, -0.7609, 0.6233, -0.1805, -0.607, 0.712, 0.353, -0.5458, 0.8374, 0.02816, -0.7609, 0.6233, -0.1805, -0.5458, 0.8374, 0.02816, 0.01009, 0.9012, 0.4333, 0.05036, 0.9722, 0.2289, -0.5611, 0.8005, -0.2105, -0.5458, 0.8374, 0.02816, 0.05036, 0.9722, 0.2289, 0.28, 0.01424, 0.9599, 0.758, -0.4824, 0.439, 0.1467, 0.2289, 0.9623, 0.1467, 0.2289, 0.9623, 0.758, -0.4824, 0.439, 0.8434, -0.1691, 0.5099, 0.1467, 0.2289, 0.9623, 0.04882, 0.5794, 0.8136, -0.003904, 0.2594, 0.9658, 0.1467, 0.2289, 0.9623, 0.1239, 0.09486, 0.9878, 0.28, 0.01424, 0.9599, -0.003904, 0.2594, 0.9658, 0.1239, 0.09486, 0.9878, 0.1467, 0.2289, 0.9623, 0.3168, 0.9484, -0.0167, 0.6705, 0.6889, 0.2753, 0.6337, 0.1765, -0.7532, 0.6705, 0.6889, 0.2753, 0.9767, 0.1906, 0.09814, 0.6337, 0.1765, -0.7532, 0.5877, 0.5913, 0.5523, 0.9767, 0.1906, 0.09814, 0.6705, 0.6889, 0.2753, 0.5877, 0.5913, 0.5523, 0.6705, 0.6889, 0.2753, 0.233, 0.8288, 0.5086, 0.6705, 0.6889, 0.2753, 0.3168, 0.9484, -0.0167, 0.233, 0.8288, 0.5086, 0.3168, 0.9484, -0.0167, 0.0838, 0.9932, -0.0814, 0.05036, 0.9722, 0.2289, 0.0838, 0.9932, -0.0814, -0.5611, 0.8005, -0.2105, 0.05036, 0.9722, 0.2289, 0.0838, 0.9932, -0.0814, 0.3168, 0.9484, -0.0167, 0.1041, 0.2698, -0.9573, -0.5611, 0.8005, -0.2105, 0.0838, 0.9932, -0.0814, 0.1041, 0.2698, -0.9573, 0.01009, 0.9012, 0.4333, 0.233, 0.8288, 0.5086, 0.05036, 0.9722, 0.2289, -0.2547, 0.5497, 0.7956, -0.607, 0.712, 0.353, -0.3263, 0.5182, 0.7906, -0.3263, 0.5182, 0.7906, 0.04882, 0.5794, 0.8136, -0.2547, 0.5497, 0.7956, 0.4718, -0.2726, 0.8385, 0.758, -0.4824, 0.439, 0.28, 0.01424, 0.9599, 0.28, 0.01424, 0.9599, 0.1239, 0.09486, 0.9878, 0.4718, -0.2726, 0.8385, -0.003904, 0.2594, 0.9658, 0.04882, 0.5794, 0.8136, -0.3263, 0.5182, 0.7906, -0.3263, 0.5182, 0.7906, -0.607, 0.712, 0.353, -0.6236, 0.6078, 0.4916, -0.6236, 0.6078, 0.4916, -0.2604, 0.313, 0.9134, -0.3263, 0.5182, 0.7906, -0.3263, 0.5182, 0.7906, -0.2604, 0.313, 0.9134, -0.003904, 0.2594, 0.9658, 0.5877, 0.5913, 0.5523, 0.8867, 0.06964, 0.4571, 0.9652, -0.03831, 0.2588, 0.9652, -0.03831, 0.2588, 0.9767, 0.1906, 0.09814, 0.5877, 0.5913, 0.5523, 0.9652, -0.03831, 0.2588, 0.8867, 0.06964, 0.4571, 0.8142, -0.5717, 0.1006, 0.8142, -0.5717, 0.1006, 0.9767, 0.1906, 0.09814, 0.9652, -0.03831, 0.2588, -0.6236, 0.6078, 0.4916, -0.607, 0.712, 0.353, -0.7609, 0.6233, -0.1805, -0.6236, 0.6078, 0.4916, -0.7609, 0.6233, -0.1805, -0.8747, 0.2553, 0.4119, -0.6236, 0.6078, 0.4916, -0.8747, 0.2553, 0.4119, -0.2604, 0.313, 0.9134, 0.8142, -0.5717, 0.1006, 0.4922, -0.4642, -0.7364, 0.8349, 0.02123, -0.55, 0.8349, 0.02123, -0.55, 0.9767, 0.1906, 0.09814, 0.8142, -0.5717, 0.1006, 0.8349, 0.02123, -0.55, 0.4922, -0.4642, -0.7364, 0.6337, 0.1765, -0.7532, 0.6337, 0.1765, -0.7532, 0.9767, 0.1906, 0.09814, 0.8349, 0.02123, -0.55, 0.3168, 0.9484, -0.0167, 0.6337, 0.1765, -0.7532, 0.2898, 0.2549, -0.9225, 0.233, 0.8288, 0.5086, 0.3168, 0.9484, -0.0167, 0.05036, 0.9722, 0.2289, 0.1041, 0.2698, -0.9573, 0.3168, 0.9484, -0.0167, 0.2898, 0.2549, -0.9225, -0.7609, 0.6233, -0.1805, -0.5611, 0.8005, -0.2105, -0.2998, 0.2138, -0.9297, -0.5611, 0.8005, -0.2105, 0.1041, 0.2698, -0.9573, -0.2998, 0.2138, -0.9297, -0.003904, 0.2594, 0.9658, -0.2604, 0.313, 0.9134, 0.1239, 0.09486, 0.9878, 0.8142, -0.5717, 0.1006, 0.7674, -0.5497, 0.3299, 0.563, -0.7319, 0.3838, 0.563, -0.7319, 0.3838, 0.5131, -0.7832, -0.3511, 0.8142, -0.5717, 0.1006, 0.8867, 0.06964, 0.4571, 0.8434, -0.1691, 0.5099, 0.8142, -0.5717, 0.1006, 0.8142, -0.5717, 0.1006, 0.5131, -0.7832, -0.3511, 0.4922, -0.4642, -0.7364, 0.8434, -0.1691, 0.5099, 0.758, -0.4824, 0.439, 0.8142, -0.5717, 0.1006, 0.8142, -0.5717, 0.1006, 0.758, -0.4824, 0.439, 0.7674, -0.5497, 0.3299, 0.563, -0.7319, 0.3838, 0.758, -0.4824, 0.439, 0.4718, -0.2726, 0.8385, 0.7674, -0.5497, 0.3299, 0.758, -0.4824, 0.439, 0.563, -0.7319, 0.3838, 0.4718, -0.2726, 0.8385, 0.07137, -0.7018, 0.7088, 0.563, -0.7319, 0.3838, 0.07137, -0.7018, 0.7088, -0.3546, -0.2851, -0.8905, 0.563, -0.7319, 0.3838, -0.3546, -0.2851, -0.8905, 0.5131, -0.7832, -0.3511, 0.563, -0.7319, 0.3838, 0.1239, 0.09486, 0.9878, 0.09343, -0.007614, 0.9956, 0.4718, -0.2726, 0.8385, 0.4718, -0.2726, 0.8385, 0.09343, -0.007614, 0.9956, 0.07137, -0.7018, 0.7088, 0.09797, -0.06717, -0.9929, 0.6337, 0.1765, -0.7532, 0.4922, -0.4642, -0.7364, 0.6337, 0.1765, -0.7532, 0.09797, -0.06717, -0.9929, 0.2898, 0.2549, -0.9225, 0.09797, -0.06717, -0.9929, 0.1041, 0.2698, -0.9573, 0.2898, 0.2549, -0.9225, 0.1041, 0.2698, -0.9573, 0.09797, -0.06717, -0.9929, -0.2998, 0.2138, -0.9297, 0.09797, -0.06717, -0.9929, -0.1034, 0.05674, -0.993, -0.2998, 0.2138, -0.9297, -0.1034, 0.05674, -0.993, 0.09797, -0.06717, -0.9929, -0.3546, -0.2851, -0.8905, -0.2998, 0.2138, -0.9297, -0.1034, 0.05674, -0.993, -0.3546, -0.2851, -0.8905, -0.2604, 0.313, 0.9134, 0.09343, -0.007614, 0.9956, 0.1239, 0.09486, 0.9878, -0.5156, -0.2913, 0.8058, -0.3546, -0.2851, -0.8905, 0.07137, -0.7018, 0.7088, 0.07137, -0.7018, 0.7088, 0.09343, -0.007614, 0.9956, -0.5156, -0.2913, 0.8058, -0.2604, 0.313, 0.9134, -0.8747, 0.2553, 0.4119, -0.5156, -0.2913, 0.8058, -0.5156, -0.2913, 0.8058, 0.09343, -0.007614, 0.9956, -0.2604, 0.313, 0.9134, -0.6694, 0.3467, -0.657, -0.7609, 0.6233, -0.1805, -0.2998, 0.2138, -0.9297, -0.7609, 0.6233, -0.1805, -0.6694, 0.3467, -0.657, -0.8747, 0.2553, 0.4119, 0.2264, -0.4184, -0.8796, 0.09797, -0.06717, -0.9929, 0.4922, -0.4642, -0.7364, 0.09797, -0.06717, -0.9929, 0.2264, -0.4184, -0.8796, -0.3546, -0.2851, -0.8905, 0.2264, -0.4184, -0.8796, 0.4922, -0.4642, -0.7364, 0.5131, -0.7832, -0.3511, 0.2264, -0.4184, -0.8796, 0.5131, -0.7832, -0.3511, -0.3546, -0.2851, -0.8905, -0.5156, -0.2913, 0.8058, -0.8747, 0.2553, 0.4119, -0.3546, -0.2851, -0.8905, -0.6694, 0.3467, -0.657, -0.2998, 0.2138, -0.9297, -0.3546, -0.2851, -0.8905, -0.3546, -0.2851, -0.8905, -0.8747, 0.2553, 0.4119, -0.6694, 0.3467, -0.657])] * 3)])

# ---- objects
ob_pyrogib003_reference = bpy.data.objects.new('pyrogib003_reference', me_pyrogib003_reference)
ob_pyrogib003_physics = bpy.data.objects.new('pyrogib003_physics', me_pyrogib003_physics)

# ---- transforms, parenting, visibility, modifiers, constraints
ob_pyrogib003_reference.location = (0.0, 0.0, 0.0)
ob_pyrogib003_reference.lineart.crease_threshold = 0.0
_vg = ob_pyrogib003_reference.vertex_groups.new(name='PYRO_Mesh')
ob_pyrogib003_physics.location = (0.0, 0.0, 0.0)
ob_pyrogib003_physics.display_type = 'SOLID'
ob_pyrogib003_physics.show_wire = True
ob_pyrogib003_physics.lineart.crease_threshold = 0.0
_vg = ob_pyrogib003_physics.vertex_groups.new(name='PYRO_Mesh')

# ---- collection membership
scene.collection.objects.link(ob_pyrogib003_reference)
scene.collection.objects.link(ob_pyrogib003_physics)

# ---- scene / render settings (as saved in the file)
scene.frame_start = 1; scene.frame_end = 250; scene.frame_set(0)
scene.render.engine = 'BLENDER_EEVEE_NEXT'
scene.cycles.use_denoising = False
scene.cycles.samples = 128
scene.cycles.sampling_pattern = 'TABULATED_SOBOL'
scene.cycles.use_adaptive_sampling = False
scene.cycles.use_light_tree = False
scene.view_settings.view_transform = 'Filmic'
bpy.context.view_layer.update()

# ---- added for rendering (the .blend has no active camera and no usable light): camera, sun + grey world if the file has none
cam_auto = bpy.data.cameras.new('AutoCamera')
cam_auto.lens = 50.0
cam_auto.sensor_width = 36.0
cam_auto.clip_end = 1000.0
ob_auto_camera = bpy.data.objects.new('AutoCamera', cam_auto)
scene.collection.objects.link(ob_auto_camera)
ob_auto_camera.location = (33.6057, -27.5075, 58.6333)
ob_auto_camera.rotation_euler = (1.09748, -7.21219e-08, 0.694738)
scene.camera = ob_auto_camera
light_auto_sun = bpy.data.lights.new('AutoSun', 'SUN')
light_auto_sun.energy = 3.0
light_auto_sun.angle = 0.0523599
ob_auto_sun = bpy.data.objects.new('AutoSun', light_auto_sun)
scene.collection.objects.link(ob_auto_sun)
ob_auto_sun.rotation_euler = (0.872665, 0.174533, 0.523599)
if scene.world is None:
    world_auto = bpy.data.worlds.new('AutoWorld')
    world_auto.color = (0.3, 0.3, 0.3)
    scene.world = world_auto
bpy.context.view_layer.update()
